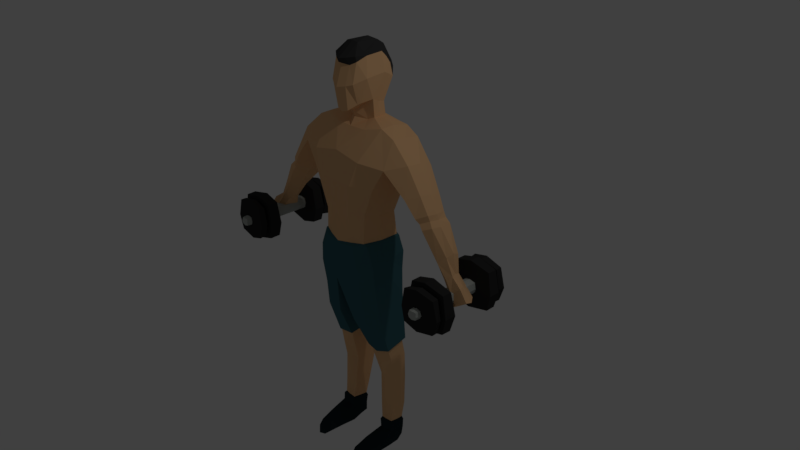 # Source: mees.blend  (saved by Blender 2.78.0; exported with 4.5.12 LTS)
import bpy
from mathutils import Matrix  # noqa: F401  (used for matrix-valued properties, if any)

bpy.ops.wm.read_factory_settings(use_empty=True)
scene = bpy.context.scene
scene.name = 'Scene'

# ---- collections
col_collection_1 = bpy.data.collections.new('Collection 1'); scene.collection.children.link(col_collection_1)

# ---- materials (node trees are filled in below, after node groups)
mat_skin = bpy.data.materials.new('Skin')
mat_skin.alpha_threshold = 0.0
mat_skin.use_transparent_shadow = False
mat_skin.diffuse_color = (0.8829, 0.527, 0.2638, 1.0)
mat_skin.roughness = 0.5
mat_skin.line_color = (0.0, 0.0, 0.0, 1.0)
mat_hair = bpy.data.materials.new('Hair')
mat_hair.alpha_threshold = 0.0
mat_hair.use_transparent_shadow = False
mat_hair.diffuse_color = (0.04696, 0.04696, 0.04696, 1.0)
mat_hair.roughness = 0.5
mat_pants = bpy.data.materials.new('Pants')
mat_pants.alpha_threshold = 0.0
mat_pants.use_transparent_shadow = False
mat_pants.diffuse_color = (0.04965, 0.1417, 0.1679, 1.0)
mat_pants.roughness = 0.5
mat_shoes = bpy.data.materials.new('Shoes')
mat_shoes.alpha_threshold = 0.0
mat_shoes.use_transparent_shadow = False
mat_shoes.diffuse_color = (0.01482, 0.02702, 0.0331, 1.0)
mat_shoes.roughness = 0.5
mat_handle = bpy.data.materials.new('Handle')
mat_handle.alpha_threshold = 0.0
mat_handle.use_transparent_shadow = False
mat_handle.diffuse_color = (0.4758, 0.5071, 0.4739, 1.0)
mat_handle.roughness = 0.5
mat_weigths = bpy.data.materials.new('Weigths')
mat_weigths.alpha_threshold = 0.0
mat_weigths.use_transparent_shadow = False
mat_weigths.diffuse_color = (0.03106, 0.03106, 0.03106, 1.0)
mat_weigths.roughness = 0.5

# ---- material node trees

# ---- world
world_world = bpy.data.worlds.new('World'); scene.world = world_world
world_world.color = (0.05088, 0.05088, 0.05088)
world_world.use_sun_shadow = False
world_world.sun_shadow_jitter_overblur = 0.0
world_world.cycles.sampling_method = 'MANUAL'

# ---- cameras
cam_camera = bpy.data.cameras.new('Camera')
cam_camera.clip_end = 100.0
cam_camera.lens = 35.0
cam_camera.sensor_width = 32.0
cam_camera.sensor_height = 18.0
cam_camera.ortho_scale = 7.314
cam_camera.dof.focus_distance = 0.0
cam_camera.dof.aperture_fstop = 128.0

# ---- lights
light_lamp = bpy.data.lights.new('Lamp', 'POINT')
light_lamp.transmission_factor = 0.0
light_lamp.cutoff_distance = 30.0
light_lamp.energy = 100.0
light_lamp.shadow_buffer_clip_start = 1.001
light_lamp.shadow_soft_size = 0.1
light_lamp.shadow_maximum_resolution = 0.006
light_lamp.use_absolute_resolution = True

# ---- meshes
me_cube = bpy.data.meshes.new('Cube')
me_cube.from_pydata([(-1.68, -0.414, 0.08941), (-1.683, -0.4035, 0.2217), (-1.537, -0.4088, 0.08565), (-1.537, -0.4164, 0.2204), (-1.856, -0.4355, -0.09491), (-1.856, -0.4355, 0.4071), (-1.365, -0.427, 0.4038), (-1.365, -0.4194, -0.08776), (-1.826, -0.6884, -0.06309), (-1.826, -0.6884, 0.3753), (-1.398, -0.7099, 0.3823), (-1.396, -0.7087, -0.05276), (-1.367, -0.5604, -0.09248), (-1.854, -0.5604, -0.09248), (-1.854, -0.5604, 0.4047), (-1.367, -0.5604, 0.4047), (-1.398, -0.6155, -0.03513), (-1.824, -0.607, -0.06097), (-1.824, -0.607, 0.3732), (-1.399, -0.6163, 0.3657), (-1.637, -0.6059, 0.1067), (-1.661, -0.5725, 0.1061), (-1.66, -0.6005, 0.2006), (-1.661, -0.5725, 0.2024), (-1.557, -0.6072, 0.2018), (-1.557, -0.5725, 0.2024), (-1.557, -0.5725, 0.1061), (-1.557, -0.6081, 0.1061), (-1.661, -0.7927, 0.1084), (-1.661, -0.7868, 0.2001), (-1.562, -0.7876, 0.2001), (-1.562, -0.7927, 0.1084), (-1.663, -0.7232, 0.2031), (-1.558, -0.7232, 0.2031), (-1.558, -0.7232, 0.1055), (-1.663, -0.7232, 0.1055), (-1.601, -0.4037, 0.0696), (-1.601, -0.4037, 0.2391), (-1.581, -0.4193, -0.1493), (-1.581, -0.4278, 0.4691), (-1.586, -0.6999, -0.1144), (-1.586, -0.7078, 0.429), (-1.581, -0.5692, 0.4632), (-1.581, -0.5692, -0.1507), (-1.586, -0.6116, 0.4243), (-1.586, -0.6152, -0.1112), (-1.604, -0.5775, 0.2138), (-1.603, -0.5784, 0.09605), (-1.604, -0.6041, 0.2138), (-1.604, -0.6041, 0.0949), (-1.608, -0.7967, 0.09776), (-1.608, -0.8035, 0.211), (-1.606, -0.7156, 0.09408), (-1.606, -0.7188, 0.2147), (-1.7, -0.4054, 0.1458), (-1.517, -0.4128, 0.1514), (-1.913, -0.4166, 0.1202), (-1.308, -0.4166, 0.1202), (-1.891, -0.6868, 0.1293), (-1.354, -0.7098, 0.1377), (-1.31, -0.5705, 0.1206), (-1.91, -0.5705, 0.1206), (-1.349, -0.6169, 0.1444), (-1.873, -0.6096, 0.1257), (-1.545, -0.5745, 0.1491), (-1.674, -0.5703, 0.1485), (-1.545, -0.6052, 0.1491), (-1.673, -0.6052, 0.1491), (-1.673, -0.7979, 0.1495), (-1.552, -0.7979, 0.1495), (-1.685, -0.7205, 0.1469), (-1.546, -0.7225, 0.149), (-1.607, -0.8004, 0.1465), (-1.68, 0.1621, 0.08941), (-1.683, 0.1517, 0.2217), (-1.682, -0.1259, 0.08565), (-1.682, -0.1259, 0.2229), (-1.537, 0.1569, 0.08565), (-1.537, 0.1645, 0.2204), (-1.535, -0.1259, 0.08565), (-1.535, -0.1259, 0.2229), (-1.856, 0.1836, -0.09491), (-1.856, 0.1836, 0.4071), (-1.365, 0.1751, 0.4038), (-1.365, 0.1675, -0.08776), (-1.826, 0.4365, -0.06309), (-1.826, 0.4365, 0.3753), (-1.398, 0.4581, 0.3823), (-1.396, 0.4568, -0.05276), (-1.367, 0.3085, -0.09248), (-1.854, 0.3085, -0.09248), (-1.854, 0.3085, 0.4047), (-1.367, 0.3085, 0.4047), (-1.398, 0.3636, -0.03513), (-1.824, 0.3551, -0.06097), (-1.824, 0.3551, 0.3732), (-1.399, 0.3644, 0.3657), (-1.637, 0.354, 0.1067), (-1.661, 0.3207, 0.1061), (-1.66, 0.3486, 0.2006), (-1.661, 0.3207, 0.2024), (-1.557, 0.3553, 0.2018), (-1.557, 0.3207, 0.2024), (-1.557, 0.3207, 0.1061), (-1.557, 0.3562, 0.1061), (-1.661, 0.5408, 0.1084), (-1.661, 0.5349, 0.2001), (-1.562, 0.5357, 0.2001), (-1.562, 0.5408, 0.1084), (-1.663, 0.4714, 0.2031), (-1.558, 0.4714, 0.2031), (-1.558, 0.4714, 0.1055), (-1.663, 0.4714, 0.1055), (-1.601, -0.1259, 0.0696), (-1.601, -0.1259, 0.2391), (-1.601, 0.1519, 0.0696), (-1.601, 0.1519, 0.2391), (-1.581, 0.1674, -0.1493), (-1.581, 0.1759, 0.4691), (-1.586, 0.448, -0.1144), (-1.586, 0.4559, 0.429), (-1.581, 0.3174, 0.4632), (-1.581, 0.3174, -0.1507), (-1.586, 0.3597, 0.4243), (-1.586, 0.3633, -0.1112), (-1.604, 0.3256, 0.2138), (-1.603, 0.3265, 0.09605), (-1.604, 0.3522, 0.2138), (-1.604, 0.3522, 0.0949), (-1.608, 0.5448, 0.09776), (-1.608, 0.5516, 0.211), (-1.606, 0.4637, 0.09408), (-1.606, 0.467, 0.2147), (-1.7, 0.1535, 0.1458), (-1.7, -0.1259, 0.1458), (-1.518, -0.1259, 0.1458), (-1.517, 0.1609, 0.1514), (-1.913, 0.1648, 0.1202), (-1.308, 0.1648, 0.1202), (-1.891, 0.4349, 0.1293), (-1.354, 0.458, 0.1377), (-1.31, 0.3186, 0.1206), (-1.91, 0.3186, 0.1206), (-1.349, 0.365, 0.1444), (-1.873, 0.3577, 0.1257), (-1.545, 0.3226, 0.1491), (-1.674, 0.3184, 0.1485), (-1.545, 0.3534, 0.1491), (-1.673, 0.3534, 0.1491), (-1.673, 0.546, 0.1495), (-1.552, 0.546, 0.1495), (-1.685, 0.4687, 0.1469), (-1.546, 0.4706, 0.149), (-1.607, 0.5486, 0.1465), (-0.2996, -0.3797, 0.7692), (-0.4147, 0.05501, 0.7443), (-0.6933, -0.3708, 1.469), (-0.6102, 0.2542, 1.353), (-0.463, -0.1808, 1.866), (-0.4686, 0.2333, 1.855), (-0.3391, -0.3825, 0.4063), (-0.4215, 0.0914, 0.4169), (-0.4868, -0.369, 0.1148), (-0.4684, 0.163, 0.1736), (-0.5067, -0.3611, -0.1378), (-0.4651, 0.1463, -0.07397), (-0.4999, -0.2871, -0.6252), (-0.4998, 0.1168, -0.4044), (-0.1292, 0.2014, -0.2755), (-0.1292, -0.4006, -0.737), (-0.5185, -0.1508, -1.183), (-0.5154, 0.1542, -1.105), (-0.1604, 0.1621, -1.16), (-0.1711, -0.1859, -1.212), (-0.4929, -0.01148, -1.769), (-0.4718, 0.1929, -1.758), (-0.2285, 0.2715, -1.745), (-0.2379, -0.02508, -1.715), (-0.4903, -0.09345, -2.524), (-0.4882, 0.1374, -2.57), (-0.2641, 0.1375, -2.57), (-0.2998, -0.09782, -2.546), (-0.5066, -0.1226, -2.747), (-0.4727, 0.1305, -2.704), (-0.2769, 0.1444, -2.719), (-0.2418, -0.1249, -2.746), (-0.9133, -0.1959, 1.546), (-0.8543, 0.237, 1.426), (-0.6466, -0.1726, 1.781), (-0.678, 0.201, 1.76), (-0.2288, -0.09778, 2.15), (-0.2072, 0.09106, 2.086), (-0.2197, 0.05133, 2.686), (-0.2033, 0.1961, 2.52), (-0.171, -0.2318, 2.115), (-0.2003, -0.1589, 2.665), (-0.1819, 0.2029, -1.352), (-0.4965, 0.1613, -1.363), (-0.2078, -0.1173, -1.379), (-0.4863, -0.07644, -1.371), (-0.2691, -0.05061, -2.193), (-0.2671, 0.1955, -2.207), (-0.478, -0.04069, -2.192), (-0.4709, 0.182, -2.19), (-0.4793, -0.5098, -2.66), (-0.3065, -0.5824, -2.638), (-0.4837, -0.5651, -2.739), (-0.2902, -0.6271, -2.75), (-0.1492, -0.2667, 2.099), (-0.1872, -0.2859, 2.607), (-0.2699, 0.04963, 2.451), (-0.2305, 0.2111, 2.367), (-0.2581, -0.2109, 2.421), (-0.1789, -0.3558, 2.36), (-0.216, -0.07073, 1.916), (-0.2213, 0.09329, 1.92), (-0.9777, -0.3042, 1.175), (-0.8809, 0.1313, 1.048), (-1.106, -0.1873, 1.242), (-1.066, 0.1754, 1.132), (-1.205, -0.2518, 0.8594), (-1.121, 0.1034, 0.7686), (-1.31, -0.196, 0.905), (-1.278, 0.1335, 0.8595), (-1.422, -0.2123, 0.513), (-1.347, 0.06347, 0.5416), (-1.503, -0.1482, 0.5862), (-1.49, 0.06062, 0.5636), (-1.561, -0.2004, 0.3294), (-1.467, -0.003327, 0.3359), (-1.605, -0.1479, 0.3826), (-1.571, -0.008461, 0.3693), (-1.734, -0.2264, 0.09686), (-1.659, 0.01623, 0.07583), (-1.848, -0.1718, 0.1511), (-1.778, 0.01173, 0.1286), (-0.5173, -0.3855, 1.178), (-0.4934, 0.1474, 1.082), (-0.2124, 0.1469, 0.7491), (-0.1883, -0.49, 0.7602), (-0.298, 0.3238, 1.582), (-0.3614, -0.4977, 1.494), (-0.2617, 0.2688, 1.849), (-0.2321, -0.2521, 1.817), (-0.1877, 0.1632, 0.4438), (-0.1866, -0.4474, 0.3931), (-0.2482, 0.2947, 0.1746), (-0.3269, -0.4898, 0.1014), (-0.2871, 0.2744, -0.0448), (-0.3244, -0.4605, -0.1805), (-0.3488, 0.2046, -0.3309), (-0.3578, -0.394, -0.7188), (-0.3677, 0.196, -1.133), (-0.3673, -0.2201, -1.213), (-0.3754, 0.2441, -1.767), (-0.38, -0.09248, -1.743), (-0.3916, 0.1375, -2.57), (-0.4055, -0.1383, -2.519), (-0.3885, 0.1556, -2.741), (-0.3914, -0.1238, -2.748), (-0.1021, 0.128, 2.056), (-0.101, -0.1325, 2.075), (-0.09956, -0.2321, 2.048), (-0.3676, -0.167, -1.386), (-0.3718, 0.203, -1.357), (-0.3866, 0.2322, -2.215), (-0.3845, -0.07731, -2.186), (-0.3977, -0.6157, -2.633), (-0.3843, -0.6466, -2.769), (-0.09841, -0.3283, 2.569), (-0.08457, -0.3625, 2.037), (-0.103, -0.4025, 2.338), (-0.1215, 0.2226, 2.333), (-0.1591, 0.1552, 1.934), (-0.1377, -0.1054, 1.887), (-0.2553, 0.3349, 1.255), (-0.2811, -0.5422, 1.203), (-0.3699, -0.1607, 0.746), (-0.6381, -0.09044, 1.377), (-0.4564, 0.001482, 1.869), (-0.4176, -0.1576, 0.4144), (-0.4855, -0.107, 0.1437), (-0.503, -0.1023, -0.09259), (-0.5009, -0.08469, -0.5148), (-0.06675, -0.0878, -0.5532), (-0.5169, 0.001722, -1.144), (-0.1658, -0.01191, -1.186), (-0.4911, 0.1009, -1.74), (-0.2185, 0.1518, -1.724), (-0.4887, 0.02268, -2.548), (-0.2657, 0.02151, -2.549), (-0.4985, 0.02806, -2.748), (-0.2638, 0.02639, -2.727), (-0.9286, -0.01436, 1.534), (-0.6554, 0.02353, 1.781), (-0.208, 0.01083, 2.099), (-0.2122, 0.1314, 2.607), (-0.4914, 0.04241, -1.367), (-0.1949, 0.04282, -1.366), (-0.4809, 0.0858, -2.206), (-0.2681, 0.07246, -2.2), (-0.2524, 0.136, 2.409), (-0.2306, 0.005713, 1.92), (-0.8941, -0.06738, 1.113), (-1.138, -0.04596, 1.233), (-1.126, -0.113, 0.7769), (-1.349, -0.09194, 0.9077), (-1.341, -0.112, 0.4562), (-1.534, -0.06423, 0.631), (-1.483, -0.1585, 0.3098), (-1.597, -0.08843, 0.3988), (-1.682, -0.1953, 0.03622), (-1.839, -0.07034, 0.1132), (-0.5134, -0.1085, 1.127), (-0.3933, 0.03227, -2.772), (-1.705, -0.07518, 0.2756), (-1.598, -0.182, 0.1624), (-1.65, 0.03164, 0.2304), (-1.747, -0.1693, 0.2869), (-1.546, 0.03739, 0.1719), (-1.654, -0.217, 0.2101), (-1.156, -0.2411, 0.9225), (-1.068, 0.09821, 0.8375), (-1.209, 0.1356, 0.9123), (-1.255, -0.1732, 0.9689), (-1.292, -0.06888, 0.9704), (-1.077, -0.09392, 0.8505), (-1.011, 0.09694, 0.8898), (-1.175, 0.1378, 0.9727), (-1.233, -0.186, 1.035), (-1.119, -0.2745, 0.9795), (-1.268, -0.06425, 1.032), (-1.024, -0.09368, 0.9), (-0.2894, -0.3609, -2.596), (-0.2572, -0.325, -2.739), (-0.5107, -0.3247, -2.741), (-0.5082, -0.3201, -2.621), (-0.3931, -0.3467, -2.57), (-0.4, -0.3255, -2.74), (-0.3827, -0.3712, 0.3775), (-0.439, 0.1153, 0.3983), (-0.1978, 0.2016, 0.4215), (-0.2311, -0.4763, 0.3636), (-0.439, -0.1483, 0.3905), (-0.486, 0.1212, -1.134), (-0.1761, 0.1463, -1.154), (-0.1919, -0.1581, -1.21), (-0.4821, -0.1252, -1.193), (-0.3597, 0.1611, -1.142), (-0.3567, -0.1963, -1.217), (-0.184, -0.005895, -1.182), (-0.4841, -0.002009, -1.164), (-0.2855, -0.09402, -2.432), (-0.4877, -0.08794, -2.415), (-0.4841, 0.1486, -2.449), (-0.258, 0.1525, -2.454), (-0.3876, 0.1627, -2.457), (-0.3868, -0.09917, -2.414), (-0.4873, 0.0351, -2.437), (-0.2595, 0.03048, -2.437), (-0.2761, 0.1431, -2.421), (-0.2954, -0.06688, -2.404), (-0.4688, -0.06109, -2.392), (-0.4652, 0.1382, -2.415), (-0.3849, 0.156, -2.425), (-0.3841, -0.07472, -2.39), (-0.469, 0.0443, -2.41), (-0.2773, 0.03897, -2.408), (-0.2045, 0.06296, 2.74), (-0.1853, 0.2321, 2.546), (-0.1818, -0.1828, 2.716), (-0.1714, -0.3029, 2.677), (-0.1835, 0.2596, 2.466), (-0.08783, -0.1927, 2.804), (-0.113, 0.2666, 2.574), (-0.09449, 0.06423, 2.798), (-0.07387, -0.3692, 2.657), (-0.09594, 0.2583, 2.416), (-0.1957, 0.1565, 2.647), (-0.1061, 0.1837, 2.733), (1.68, -0.414, 0.08941), (1.683, -0.4035, 0.2217), (1.537, -0.4088, 0.08565), (1.537, -0.4164, 0.2204), (1.856, -0.4355, -0.09491), (1.856, -0.4355, 0.4071), (1.365, -0.427, 0.4038), (1.365, -0.4194, -0.08776), (1.826, -0.6884, -0.06309), (1.826, -0.6884, 0.3753), (1.398, -0.7099, 0.3823), (1.396, -0.7087, -0.05276), (1.367, -0.5604, -0.09248), (1.854, -0.5604, -0.09248), (1.854, -0.5604, 0.4047), (1.367, -0.5604, 0.4047), (1.398, -0.6155, -0.03513), (1.824, -0.607, -0.06097), (1.824, -0.607, 0.3732), (1.399, -0.6163, 0.3657), (1.637, -0.6059, 0.1067), (1.661, -0.5725, 0.1061), (1.66, -0.6005, 0.2006), (1.661, -0.5725, 0.2024), (1.557, -0.6072, 0.2018), (1.557, -0.5725, 0.2024), (1.557, -0.5725, 0.1061), (1.557, -0.6081, 0.1061), (1.661, -0.7927, 0.1084), (1.661, -0.7868, 0.2001), (1.562, -0.7876, 0.2001), (1.562, -0.7927, 0.1084), (1.663, -0.7232, 0.2031), (1.558, -0.7232, 0.2031), (1.558, -0.7232, 0.1055), (1.663, -0.7232, 0.1055), (1.601, -0.4037, 0.0696), (1.601, -0.4037, 0.2391), (1.581, -0.4193, -0.1493), (1.581, -0.4278, 0.4691), (1.586, -0.6999, -0.1144), (1.586, -0.7078, 0.429), (1.581, -0.5692, 0.4632), (1.581, -0.5692, -0.1507), (1.586, -0.6116, 0.4243), (1.586, -0.6152, -0.1112), (1.604, -0.5775, 0.2138), (1.603, -0.5784, 0.09605), (1.604, -0.6041, 0.2138), (1.604, -0.6041, 0.0949), (1.608, -0.7967, 0.09776), (1.608, -0.8035, 0.211), (1.606, -0.7156, 0.09408), (1.606, -0.7188, 0.2147), (1.7, -0.4054, 0.1458), (1.517, -0.4128, 0.1514), (1.913, -0.4166, 0.1202), (1.308, -0.4166, 0.1202), (1.891, -0.6868, 0.1293), (1.354, -0.7098, 0.1377), (1.31, -0.5705, 0.1206), (1.91, -0.5705, 0.1206), (1.349, -0.6169, 0.1444), (1.873, -0.6096, 0.1257), (1.545, -0.5745, 0.1491), (1.674, -0.5703, 0.1485), (1.545, -0.6052, 0.1491), (1.673, -0.6052, 0.1491), (1.673, -0.7979, 0.1495), (1.552, -0.7979, 0.1495), (1.685, -0.7205, 0.1469), (1.546, -0.7225, 0.149), (1.607, -0.8004, 0.1465), (1.68, 0.1621, 0.08941), (1.683, 0.1517, 0.2217), (1.682, -0.1259, 0.08565), (1.682, -0.1259, 0.2229), (1.537, 0.1569, 0.08565), (1.537, 0.1645, 0.2204), (1.535, -0.1259, 0.08565), (1.535, -0.1259, 0.2229), (1.856, 0.1836, -0.09491), (1.856, 0.1836, 0.4071), (1.365, 0.1751, 0.4038), (1.365, 0.1675, -0.08776), (1.826, 0.4365, -0.06309), (1.826, 0.4365, 0.3753), (1.398, 0.4581, 0.3823), (1.396, 0.4568, -0.05276), (1.367, 0.3085, -0.09248), (1.854, 0.3085, -0.09248), (1.854, 0.3085, 0.4047), (1.367, 0.3085, 0.4047), (1.398, 0.3636, -0.03513), (1.824, 0.3551, -0.06097), (1.824, 0.3551, 0.3732), (1.399, 0.3644, 0.3657), (1.637, 0.354, 0.1067), (1.661, 0.3207, 0.1061), (1.66, 0.3486, 0.2006), (1.661, 0.3207, 0.2024), (1.557, 0.3553, 0.2018), (1.557, 0.3207, 0.2024), (1.557, 0.3207, 0.1061), (1.557, 0.3562, 0.1061), (1.661, 0.5408, 0.1084), (1.661, 0.5349, 0.2001), (1.562, 0.5357, 0.2001), (1.562, 0.5408, 0.1084), (1.663, 0.4714, 0.2031), (1.558, 0.4714, 0.2031), (1.558, 0.4714, 0.1055), (1.663, 0.4714, 0.1055), (1.601, -0.1259, 0.0696), (1.601, -0.1259, 0.2391), (1.601, 0.1519, 0.0696), (1.601, 0.1519, 0.2391), (1.581, 0.1674, -0.1493), (1.581, 0.1759, 0.4691), (1.586, 0.448, -0.1144), (1.586, 0.4559, 0.429), (1.581, 0.3174, 0.4632), (1.581, 0.3174, -0.1507), (1.586, 0.3597, 0.4243), (1.586, 0.3633, -0.1112), (1.604, 0.3256, 0.2138), (1.603, 0.3265, 0.09605), (1.604, 0.3522, 0.2138), (1.604, 0.3522, 0.0949), (1.608, 0.5448, 0.09776), (1.608, 0.5516, 0.211), (1.606, 0.4637, 0.09408), (1.606, 0.467, 0.2147), (1.7, 0.1535, 0.1458), (1.7, -0.1259, 0.1458), (1.518, -0.1259, 0.1458), (1.517, 0.1609, 0.1514), (1.913, 0.1648, 0.1202), (1.308, 0.1648, 0.1202), (1.891, 0.4349, 0.1293), (1.354, 0.458, 0.1377), (1.31, 0.3186, 0.1206), (1.91, 0.3186, 0.1206), (1.349, 0.365, 0.1444), (1.873, 0.3577, 0.1257), (1.545, 0.3226, 0.1491), (1.674, 0.3184, 0.1485), (1.545, 0.3534, 0.1491), (1.673, 0.3534, 0.1491), (1.673, 0.546, 0.1495), (1.552, 0.546, 0.1495), (1.685, 0.4687, 0.1469), (1.546, 0.4706, 0.149), (1.607, 0.5486, 0.1465), (0.3611, -0.3808, 0.7828), (0.4147, 0.05501, 0.7443), (0.6933, -0.3708, 1.469), (0.6102, 0.2542, 1.353), (0.0, 0.1004, 0.7385), (0.0, -0.4936, 0.7387), (0.0, 0.3524, 1.559), (0.000593, -0.485, 1.571), (0.463, -0.1808, 1.866), (0.468, 0.2199, 1.828), (0.0, 0.2923, 1.807), (0.0, -0.2558, 1.809), (0.3391, -0.3825, 0.4063), (0.4215, 0.0914, 0.4169), (0.0, 0.133, 0.4271), (0.0, -0.505, 0.378), (0.4868, -0.369, 0.1148), (0.4684, 0.163, 0.1736), (0.0, 0.3015, 0.1792), (0.0, -0.5449, 0.09618), (0.5067, -0.3611, -0.1378), (0.4651, 0.1463, -0.07397), (0.0, 0.2584, -0.05536), (0.0, -0.5426, -0.1317), (0.4999, -0.2871, -0.6252), (0.4998, 0.1168, -0.4044), (0.1292, 0.2014, -0.2755), (0.1292, -0.4006, -0.737), (0.5185, -0.1508, -1.183), (0.5154, 0.1542, -1.105), (0.1604, 0.1621, -1.16), (0.1711, -0.1859, -1.212), (0.4929, -0.01148, -1.769), (0.4718, 0.1929, -1.758), (0.2285, 0.2715, -1.745), (0.2379, -0.02508, -1.715), (0.4903, -0.09345, -2.524), (0.4882, 0.1374, -2.57), (0.2641, 0.1375, -2.57), (0.2998, -0.09782, -2.546), (0.5066, -0.1226, -2.747), (0.4727, 0.1305, -2.704), (0.2769, 0.1444, -2.719), (0.2418, -0.1249, -2.746), (0.9133, -0.1959, 1.546), (0.8543, 0.237, 1.426), (0.6466, -0.1726, 1.781), (0.6766, 0.1877, 1.746), (0.2288, -0.09778, 2.15), (0.2072, 0.09106, 2.086), (0.0, 0.1805, 2.089), (0.0, -0.2072, 1.982), (0.2197, 0.05133, 2.686), (0.2033, 0.1961, 2.52), (0.0, -0.2432, 2.018), (0.171, -0.2318, 2.115), (0.2003, -0.1589, 2.665), (0.1819, 0.2029, -1.352), (0.4965, 0.1613, -1.363), (0.2078, -0.1173, -1.379), (0.4863, -0.07644, -1.371), (0.2691, -0.05061, -2.193), (0.2671, 0.1955, -2.207), (0.478, -0.04069, -2.192), (0.4709, 0.182, -2.19), (0.4793, -0.5098, -2.66), (0.3065, -0.5824, -2.638), (0.4837, -0.5651, -2.739), (0.2902, -0.6271, -2.75), (0.0, -0.3726, 2.008), (0.1492, -0.2667, 2.099), (0.0, -0.3614, 2.581), (0.1681, -0.2859, 2.607), (0.2699, 0.04963, 2.451), (0.2305, 0.2111, 2.367), (0.0, 0.2655, 2.333), (0.2581, -0.2109, 2.421), (0.1789, -0.3558, 2.36), (0.0, -0.4484, 2.319), (0.01044, 0.1935, 1.911), (0.0, -0.1835, 1.913), (0.216, -0.07073, 1.916), (0.2213, 0.09329, 1.92), (0.9777, -0.3042, 1.175), (0.8809, 0.1313, 1.048), (1.106, -0.1873, 1.242), (1.066, 0.1754, 1.132), (1.205, -0.2518, 0.8594), (1.121, 0.1034, 0.7686), (1.31, -0.196, 0.905), (1.278, 0.1335, 0.8595), (1.422, -0.2123, 0.513), (1.347, 0.06347, 0.5416), (1.503, -0.1482, 0.5862), (1.49, 0.06062, 0.5636), (1.561, -0.2004, 0.3294), (1.467, -0.003327, 0.3359), (1.605, -0.1479, 0.3826), (1.571, -0.008461, 0.3693), (1.734, -0.2264, 0.09686), (1.659, 0.01623, 0.07583), (1.848, -0.1718, 0.1511), (1.778, 0.01173, 0.1286), (0.5173, -0.3855, 1.178), (0.4934, 0.1474, 1.082), (0.0, 0.298, 1.239), (0.0, -0.5578, 1.218), (0.2124, 0.1469, 0.7491), (0.1928, -0.4902, 0.7691), (0.298, 0.3238, 1.582), (0.3774, -0.4888, 1.507), (0.2573, 0.2699, 1.818), (0.2321, -0.2521, 1.817), (0.1877, 0.1632, 0.4438), (0.1866, -0.4474, 0.3931), (0.2482, 0.2947, 0.1746), (0.3269, -0.4898, 0.1014), (0.2871, 0.2744, -0.0448), (0.3244, -0.4605, -0.1805), (0.3488, 0.2046, -0.3309), (0.3578, -0.394, -0.7188), (0.3677, 0.196, -1.133), (0.3673, -0.2201, -1.213), (0.3754, 0.2441, -1.767), (0.38, -0.09248, -1.743), (0.3916, 0.1375, -2.57), (0.4055, -0.1383, -2.519), (0.3885, 0.1556, -2.741), (0.3914, -0.1238, -2.748), (0.1021, 0.128, 2.056), (0.101, -0.1325, 2.075), (0.09956, -0.2321, 2.048), (0.3676, -0.167, -1.386), (0.3718, 0.203, -1.357), (0.3866, 0.2322, -2.215), (0.3845, -0.07731, -2.186), (0.3977, -0.6157, -2.633), (0.3843, -0.6466, -2.769), (0.09841, -0.3283, 2.569), (0.08457, -0.3625, 2.037), (0.103, -0.4025, 2.338), (0.1215, 0.2226, 2.333), (0.1695, 0.1466, 1.912), (0.1377, -0.1054, 1.887), (0.2553, 0.3349, 1.255), (0.2811, -0.5422, 1.203), (0.4094, -0.1665, 0.7505), (0.6381, -0.09044, 1.377), (0.4564, 0.001482, 1.869), (0.4176, -0.1576, 0.4144), (0.4855, -0.107, 0.1437), (0.503, -0.1023, -0.09259), (0.0, -0.09859, -0.04426), (0.5009, -0.08469, -0.5148), (0.07931, -0.0798, -0.5366), (0.5169, 0.001722, -1.144), (0.1658, -0.01191, -1.186), (0.4911, 0.1009, -1.74), (0.2185, 0.1518, -1.724), (0.4887, 0.02268, -2.548), (0.2657, 0.02151, -2.549), (0.4985, 0.02806, -2.748), (0.2638, 0.02639, -2.727), (0.9286, -0.01436, 1.534), (0.6536, 0.005828, 1.763), (0.208, 0.01083, 2.099), (0.2122, 0.1314, 2.607), (0.4914, 0.04241, -1.367), (0.1949, 0.04282, -1.366), (0.4809, 0.0858, -2.206), (0.2681, 0.07246, -2.2), (0.2524, 0.136, 2.409), (0.2306, 0.005713, 1.92), (0.8941, -0.06738, 1.113), (1.138, -0.04596, 1.233), (1.126, -0.113, 0.7769), (1.349, -0.09194, 0.9077), (1.341, -0.112, 0.4562), (1.534, -0.06423, 0.631), (1.483, -0.1585, 0.3098), (1.597, -0.08843, 0.3988), (1.682, -0.1953, 0.03622), (1.839, -0.07034, 0.1132), (0.5134, -0.1085, 1.127), (0.3933, 0.03227, -2.772), (1.705, -0.07518, 0.2756), (1.598, -0.182, 0.1624), (1.65, 0.03164, 0.2304), (1.747, -0.1693, 0.2869), (1.546, 0.03739, 0.1719), (1.654, -0.217, 0.2101), (1.156, -0.2411, 0.9225), (1.068, 0.09821, 0.8375), (1.209, 0.1356, 0.9123), (1.255, -0.1732, 0.9689), (1.292, -0.06888, 0.9704), (1.077, -0.09392, 0.8505), (1.011, 0.09694, 0.8898), (1.175, 0.1378, 0.9727), (1.233, -0.186, 1.035), (1.119, -0.2745, 0.9795), (1.268, -0.06425, 1.032), (1.024, -0.09368, 0.9), (0.2894, -0.3609, -2.596), (0.2572, -0.325, -2.739), (0.5107, -0.3247, -2.741), (0.5082, -0.3201, -2.621), (0.3931, -0.3467, -2.57), (0.4, -0.3255, -2.74), (0.3827, -0.3712, 0.3775), (0.0, -0.5178, 0.3489), (0.439, 0.1153, 0.3983), (0.0, 0.1772, 0.411), (0.1978, 0.2016, 0.4215), (0.2311, -0.4763, 0.3636), (0.439, -0.1483, 0.3905), (0.486, 0.1212, -1.134), (0.1761, 0.1463, -1.154), (0.1919, -0.1581, -1.21), (0.4821, -0.1252, -1.193), (0.3597, 0.1611, -1.142), (0.3567, -0.1963, -1.217), (0.184, -0.005895, -1.182), (0.4841, -0.002009, -1.164), (0.2855, -0.09402, -2.432), (0.4877, -0.08794, -2.415), (0.4841, 0.1486, -2.449), (0.258, 0.1525, -2.454), (0.3876, 0.1627, -2.457), (0.3868, -0.09917, -2.414), (0.4873, 0.0351, -2.437), (0.2595, 0.03048, -2.437), (0.2761, 0.1431, -2.421), (0.2954, -0.06688, -2.404), (0.4688, -0.06109, -2.392), (0.4652, 0.1382, -2.415), (0.3849, 0.156, -2.425), (0.3841, -0.07472, -2.39), (0.469, 0.0443, -2.41), (0.2773, 0.03897, -2.408), (0.2045, 0.06296, 2.74), (0.1853, 0.2321, 2.546), (0.0, 0.2868, 2.584), (0.0, 0.03834, 2.827), (0.0, -0.1934, 2.813), (0.1818, -0.1828, 2.716), (0.0, -0.4019, 2.645), (0.1714, -0.3029, 2.677), (0.1835, 0.2596, 2.466), (0.0, 0.3085, 2.416), (0.08783, -0.1927, 2.804), (0.113, 0.2666, 2.574), (0.09449, 0.06423, 2.798), (0.07387, -0.3692, 2.657), (0.09594, 0.2583, 2.416), (0.1957, 0.1565, 2.647), (0.0, 0.1846, 2.758), (0.1061, 0.1837, 2.733)], [], [(1, 134, 54), (80, 55, 135), (0, 56, 54), (79, 36, 113), (114, 1, 37), (45, 11, 40), (2, 38, 36), (1, 39, 37), (3, 57, 55), (53, 29, 51), (63, 8, 58), (44, 9, 41), (19, 59, 62), (6, 60, 57), (39, 14, 42), (4, 61, 56), (38, 12, 43), (60, 25, 64), (45, 20, 49), (61, 21, 65), (62, 27, 66), (64, 24, 66), (46, 22, 48), (21, 67, 65), (47, 27, 49), (44, 24, 48), (43, 26, 47), (42, 23, 46), (63, 22, 67), (72, 29, 68), (71, 30, 69), (34, 50, 52), (70, 28, 68), (58, 35, 70), (40, 34, 52), (59, 33, 71), (41, 32, 53), (41, 33, 10), (40, 35, 8), (35, 50, 28), (30, 72, 69), (42, 25, 15), (43, 21, 13), (44, 22, 18), (47, 20, 21), (46, 24, 25), (45, 27, 16), (4, 43, 13), (39, 15, 6), (44, 10, 19), (53, 30, 33), (3, 39, 6), (0, 38, 4), (45, 8, 17), (80, 37, 3), (75, 36, 0), (31, 72, 50), (59, 34, 11), (58, 32, 9), (70, 29, 32), (71, 31, 34), (72, 28, 50), (63, 20, 17), (65, 22, 23), (26, 66, 27), (62, 24, 19), (61, 23, 14), (60, 26, 12), (5, 61, 14), (7, 60, 12), (16, 59, 11), (18, 58, 9), (2, 57, 7), (1, 56, 5), (135, 2, 79), (54, 75, 0), (134, 74, 133), (136, 80, 135), (137, 73, 133), (115, 79, 113), (114, 74, 76), (124, 88, 93), (117, 77, 115), (118, 74, 116), (138, 78, 136), (132, 106, 109), (144, 85, 94), (123, 86, 95), (140, 96, 143), (141, 83, 138), (118, 91, 82), (142, 81, 137), (117, 89, 84), (141, 102, 92), (124, 97, 94), (142, 98, 90), (143, 104, 93), (145, 101, 102), (125, 99, 100), (148, 98, 146), (126, 104, 103), (123, 101, 96), (122, 103, 89), (121, 100, 91), (144, 99, 95), (153, 106, 130), (152, 107, 110), (129, 111, 131), (151, 105, 112), (139, 112, 85), (119, 111, 88), (140, 110, 87), (120, 109, 86), (110, 120, 87), (112, 119, 85), (112, 129, 131), (153, 107, 150), (102, 121, 92), (98, 122, 90), (99, 123, 95), (97, 126, 98), (101, 125, 102), (104, 124, 93), (81, 122, 117), (92, 118, 83), (87, 123, 96), (107, 132, 110), (78, 118, 116), (73, 117, 115), (85, 124, 94), (80, 116, 114), (75, 115, 113), (108, 153, 150), (111, 140, 88), (109, 139, 86), (106, 151, 109), (108, 152, 111), (105, 153, 129), (97, 144, 94), (99, 146, 100), (103, 147, 145), (101, 143, 96), (100, 142, 91), (103, 141, 89), (82, 142, 137), (84, 141, 138), (93, 140, 143), (95, 139, 144), (77, 138, 136), (74, 137, 133), (77, 135, 79), (75, 133, 73), (155, 280, 277), (278, 216, 303), (241, 236, 276), (278, 237, 313), (238, 237, 275), (240, 159, 242), (541, 243, 241), (339, 247, 342), (538, 244, 238), (239, 160, 245), (246, 556, 248), (340, 281, 343), (341, 552, 246), (247, 164, 249), (281, 165, 282), (283, 171, 285), (283, 164, 282), (264, 176, 254), (250, 172, 252), (169, 286, 284), (251, 170, 253), (352, 290, 359), (298, 177, 288), (199, 255, 263), (197, 287, 297), (289, 183, 291), (353, 257, 357), (354, 289, 358), (356, 180, 256), (259, 291, 314), (256, 184, 258), (181, 292, 290), (334, 205, 207), (293, 188, 294), (156, 188, 186), (159, 294, 279), (157, 189, 159), (210, 296, 301), (274, 585, 261), (214, 295, 302), (273, 191, 260), (211, 377, 272), (192, 378, 296), (585, 262, 261), (195, 371, 370), (190, 212, 210), (344, 297, 351), (347, 263, 349), (350, 198, 298), (348, 196, 264), (254, 201, 265), (287, 203, 299), (174, 266, 255), (177, 300, 288), (267, 206, 268), (335, 204, 336), (338, 207, 268), (337, 204, 267), (271, 605, 269), (194, 213, 212), (588, 270, 262), (212, 209, 195), (270, 612, 271), (210, 195, 192), (191, 272, 260), (190, 301, 295), (242, 215, 273), (279, 214, 302), (545, 274, 243), (321, 305, 326), (186, 216, 156), (187, 304, 293), (187, 217, 219), (223, 225, 227), (323, 221, 223), (325, 223, 306), (324, 220, 321), (224, 230, 228), (223, 308, 306), (222, 224, 220), (305, 224, 307), (317, 233, 235), (224, 309, 307), (227, 229, 231), (227, 310, 308), (316, 233, 319), (231, 315, 310), (316, 232, 311), (275, 157, 240), (313, 155, 277), (276, 154, 239), (640, 239, 539), (540, 275, 240), (243, 214, 158), (544, 273, 613), (584, 272, 609), (208, 271, 213), (262, 208, 194), (213, 269, 209), (337, 205, 333), (338, 206, 335), (267, 207, 205), (255, 200, 177), (254, 203, 175), (348, 197, 344), (349, 198, 346), (605, 376, 269), (261, 194, 190), (296, 369, 193), (609, 377, 783), (613, 260, 584), (214, 261, 190), (256, 183, 179), (292, 259, 314), (354, 256, 179), (352, 257, 181), (263, 177, 198), (169, 253, 173), (167, 252, 171), (264, 175, 197), (167, 282, 165), (247, 557, 553), (340, 246, 163), (163, 248, 165), (539, 245, 549), (155, 244, 161), (342, 553, 744), (241, 158, 156), (240, 544, 540), (193, 372, 211), (639, 238, 275), (640, 241, 276), (184, 314, 258), (269, 371, 209), (154, 313, 277), (315, 234, 318), (318, 232, 320), (315, 235, 312), (226, 310, 230), (307, 229, 225), (305, 225, 221), (306, 226, 222), (324, 306, 222), (293, 218, 186), (326, 221, 322), (279, 215, 159), (191, 301, 211), (288, 201, 176), (174, 299, 202), (345, 298, 196), (351, 199, 347), (195, 368, 192), (302, 191, 215), (301, 193, 211), (279, 188, 158), (293, 189, 187), (180, 292, 184), (314, 183, 258), (358, 178, 353), (289, 182, 178), (297, 174, 199), (196, 288, 176), (355, 290, 180), (284, 172, 168), (166, 285, 170), (162, 282, 164), (343, 162, 339), (236, 278, 313), (278, 217, 157), (277, 160, 154), (228, 316, 309), (230, 315, 318), (230, 320, 228), (309, 319, 229), (231, 319, 317), (327, 326, 322), (331, 324, 329), (329, 321, 330), (328, 325, 331), (328, 322, 323), (332, 321, 326), (303, 330, 332), (219, 327, 328), (304, 328, 331), (218, 330, 216), (304, 329, 218), (303, 327, 217), (182, 338, 335), (257, 333, 181), (257, 336, 337), (259, 334, 338), (182, 336, 178), (185, 333, 334), (280, 339, 160), (245, 744, 549), (161, 341, 340), (244, 746, 341), (161, 343, 280), (160, 342, 245), (165, 250, 167), (249, 169, 557), (166, 249, 164), (248, 168, 250), (285, 347, 170), (286, 345, 172), (173, 349, 346), (252, 344, 171), (252, 345, 348), (286, 346, 350), (253, 347, 349), (285, 344, 351), (686, 168, 556), (557, 284, 686), (360, 359, 355), (362, 358, 353), (361, 357, 352), (363, 356, 354), (360, 356, 364), (363, 358, 366), (362, 357, 365), (361, 359, 367), (200, 367, 300), (202, 365, 266), (299, 363, 366), (265, 360, 364), (265, 363, 203), (200, 365, 361), (202, 366, 362), (300, 360, 201), (373, 371, 376), (379, 368, 375), (372, 374, 377), (375, 370, 373), (777, 373, 778), (377, 776, 783), (790, 375, 777), (778, 376, 780), (776, 379, 790), (374, 378, 379), (232, 312, 311), (233, 312, 235), (514, 381, 434), (435, 460, 515), (436, 380, 434), (416, 459, 493), (494, 381, 456), (425, 391, 396), (418, 382, 416), (419, 381, 417), (437, 383, 435), (433, 409, 412), (443, 388, 397), (424, 389, 398), (439, 399, 442), (440, 386, 437), (419, 394, 385), (441, 384, 436), (418, 392, 387), (440, 405, 395), (425, 400, 397), (441, 401, 393), (442, 407, 396), (444, 404, 405), (426, 402, 403), (447, 401, 445), (427, 407, 406), (424, 404, 399), (423, 406, 392), (422, 403, 394), (443, 402, 398), (452, 409, 431), (451, 410, 413), (430, 414, 432), (450, 408, 415), (438, 415, 388), (420, 414, 391), (439, 413, 390), (421, 412, 389), (413, 421, 390), (415, 420, 388), (415, 430, 432), (452, 410, 449), (405, 422, 395), (401, 423, 393), (402, 424, 398), (400, 427, 401), (404, 426, 405), (407, 425, 396), (384, 423, 418), (395, 419, 386), (390, 424, 399), (410, 433, 413), (383, 419, 417), (380, 418, 416), (388, 425, 397), (460, 417, 494), (455, 416, 493), (411, 452, 449), (414, 439, 391), (412, 438, 389), (409, 450, 412), (411, 451, 414), (408, 452, 430), (400, 443, 397), (402, 445, 403), (406, 446, 444), (404, 442, 399), (403, 441, 394), (406, 440, 392), (385, 441, 436), (387, 440, 437), (396, 439, 442), (398, 438, 443), (382, 437, 435), (381, 436, 434), (382, 515, 459), (455, 434, 380), (454, 514, 513), (460, 516, 515), (453, 517, 513), (459, 495, 493), (494, 454, 496), (504, 468, 499), (457, 497, 495), (454, 498, 496), (458, 518, 516), (512, 486, 510), (524, 465, 519), (503, 466, 500), (476, 520, 523), (463, 521, 518), (498, 471, 501), (461, 522, 517), (497, 469, 502), (521, 482, 525), (504, 477, 508), (522, 478, 526), (523, 484, 527), (525, 481, 527), (505, 479, 507), (478, 528, 526), (506, 484, 508), (503, 481, 507), (502, 483, 506), (501, 480, 505), (524, 479, 528), (533, 486, 529), (532, 487, 530), (491, 509, 511), (531, 485, 529), (519, 492, 531), (499, 491, 511), (520, 490, 532), (500, 489, 512), (500, 490, 467), (499, 492, 465), (492, 509, 485), (487, 533, 530), (501, 482, 472), (502, 478, 470), (503, 479, 475), (506, 477, 478), (505, 481, 482), (504, 484, 473), (461, 502, 470), (498, 472, 463), (503, 467, 476), (512, 487, 490), (458, 498, 463), (453, 497, 461), (504, 465, 474), (460, 496, 458), (455, 495, 453), (488, 533, 509), (520, 491, 468), (519, 489, 466), (531, 486, 489), (532, 488, 491), (533, 485, 509), (524, 477, 474), (526, 479, 480), (483, 527, 484), (523, 481, 476), (522, 480, 471), (521, 483, 469), (462, 522, 471), (464, 521, 469), (473, 520, 468), (475, 519, 466), (457, 518, 464), (454, 517, 462), (515, 457, 459), (513, 455, 453), (683, 535, 680), (681, 617, 536), (637, 644, 679), (638, 681, 717), (638, 641, 678), (643, 543, 537), (646, 541, 644), (650, 743, 748), (647, 538, 641), (642, 546, 534), (649, 556, 552), (684, 745, 749), (747, 552, 746), (650, 554, 550), (684, 555, 551), (687, 563, 559), (554, 687, 685), (667, 568, 591), (653, 564, 560), (690, 561, 688), (654, 562, 558), (694, 758, 765), (702, 569, 593), (658, 594, 666), (691, 592, 701), (693, 575, 571), (660, 759, 763), (693, 760, 764), (762, 572, 761), (695, 662, 718), (659, 576, 572), (696, 573, 694), (738, 600, 737), (697, 580, 578), (536, 580, 542), (698, 543, 682), (581, 537, 543), (700, 607, 705), (677, 585, 614), (699, 615, 706), (676, 583, 616), (788, 608, 675), (789, 586, 700), (665, 585, 664), (590, 781, 606), (610, 582, 607), (701, 750, 757), (666, 753, 755), (756, 593, 752), (754, 591, 751), (657, 596, 568), (691, 598, 567), (669, 566, 658), (704, 569, 692), (670, 601, 599), (599, 739, 740), (742, 602, 738), (741, 599, 740), (674, 605, 612), (611, 589, 610), (673, 588, 665), (606, 610, 590), (673, 612, 603), (590, 607, 586), (675, 583, 663), (705, 582, 699), (645, 616, 543), (682, 615, 542), (677, 545, 646), (709, 725, 730), (617, 578, 536), (708, 579, 697), (579, 618, 537), (624, 626, 622), (727, 622, 726), (729, 624, 727), (621, 728, 725), (625, 631, 627), (712, 624, 710), (625, 623, 621), (709, 625, 621), (721, 634, 723), (713, 625, 711), (628, 630, 626), (714, 628, 712), (634, 720, 723), (719, 632, 714), (720, 633, 724), (537, 678, 643), (535, 717, 680), (534, 679, 642), (642, 640, 539), (540, 678, 639), (615, 646, 542), (544, 676, 645), (584, 675, 663), (604, 674, 673), (604, 665, 589), (611, 672, 674), (600, 741, 737), (601, 742, 739), (602, 670, 600), (595, 658, 569), (598, 657, 567), (592, 754, 750), (593, 755, 752), (787, 605, 672), (589, 664, 582), (775, 700, 587), (609, 788, 675), (613, 663, 676), (615, 664, 677), (575, 659, 571), (696, 662, 577), (760, 659, 762), (758, 660, 763), (569, 666, 593), (561, 656, 654), (559, 655, 653), (567, 667, 592), (685, 559, 555), (557, 650, 553), (745, 649, 747), (551, 651, 649), (539, 648, 642), (535, 647, 641), (553, 748, 744), (542, 644, 536), (544, 643, 540), (782, 587, 608), (639, 641, 538), (640, 644, 541), (576, 718, 696), (781, 672, 606), (534, 717, 637), (635, 719, 722), (633, 722, 724), (719, 636, 721), (627, 714, 712), (630, 711, 626), (626, 709, 622), (627, 710, 623), (728, 710, 729), (619, 697, 578), (622, 730, 726), (616, 682, 543), (583, 705, 699), (596, 692, 568), (566, 703, 691), (751, 702, 756), (594, 757, 753), (774, 590, 586), (583, 706, 616), (587, 705, 608), (580, 682, 542), (581, 697, 579), (572, 696, 694), (575, 718, 661), (570, 764, 759), (574, 693, 570), (566, 701, 594), (591, 692, 702), (761, 694, 765), (564, 688, 560), (558, 689, 687), (550, 685, 684), (550, 749, 743), (637, 681, 536), (618, 681, 537), (546, 680, 534), (720, 629, 713), (631, 719, 714), (724, 631, 629), (723, 713, 630), (632, 723, 630), (731, 730, 736), (728, 735, 733), (725, 733, 734), (729, 732, 735), (732, 726, 731), (736, 725, 734), (707, 734, 617), (620, 731, 618), (708, 732, 620), (734, 619, 617), (733, 708, 619), (731, 707, 618), (574, 742, 662), (737, 660, 573), (660, 740, 570), (662, 738, 577), (740, 574, 570), (577, 737, 573), (743, 683, 546), (744, 648, 549), (547, 747, 647), (647, 746, 548), (749, 547, 683), (748, 546, 648), (555, 653, 651), (652, 561, 654), (652, 558, 554), (651, 560, 556), (753, 689, 562), (751, 690, 564), (565, 755, 656), (750, 655, 563), (655, 751, 564), (690, 752, 565), (656, 753, 562), (689, 750, 563), (560, 686, 556), (688, 557, 686), (766, 765, 773), (768, 764, 772), (767, 763, 771), (769, 762, 770), (762, 766, 770), (764, 769, 772), (763, 768, 771), (765, 767, 773), (773, 595, 704), (771, 597, 669), (703, 769, 598), (668, 766, 596), (769, 668, 598), (595, 771, 669), (597, 772, 703), (766, 704, 596), (784, 781, 779), (791, 774, 789), (785, 782, 788), (786, 779, 774), (777, 784, 786), (776, 788, 783), (790, 786, 791), (778, 787, 784), (776, 791, 785), (785, 789, 775), (633, 716, 635), (634, 716, 715), (1, 76, 134), (80, 3, 55), (0, 4, 56), (79, 2, 36), (114, 76, 1), (45, 16, 11), (2, 7, 38), (1, 5, 39), (3, 6, 57), (53, 32, 29), (63, 17, 8), (44, 18, 9), (19, 10, 59), (6, 15, 60), (39, 5, 14), (4, 13, 61), (38, 7, 12), (60, 15, 25), (45, 17, 20), (61, 13, 21), (62, 16, 27), (64, 25, 24), (46, 23, 22), (21, 20, 67), (47, 26, 27), (44, 19, 24), (43, 12, 26), (42, 14, 23), (63, 18, 22), (72, 51, 29), (71, 33, 30), (34, 31, 50), (70, 35, 28), (58, 8, 35), (40, 11, 34), (59, 10, 33), (41, 9, 32), (41, 53, 33), (40, 52, 35), (35, 52, 50), (30, 51, 72), (42, 46, 25), (43, 47, 21), (44, 48, 22), (47, 49, 20), (46, 48, 24), (45, 49, 27), (4, 38, 43), (39, 42, 15), (44, 41, 10), (53, 51, 30), (3, 37, 39), (0, 36, 38), (45, 40, 8), (80, 114, 37), (75, 113, 36), (31, 69, 72), (59, 71, 34), (58, 70, 32), (70, 68, 29), (71, 69, 31), (72, 68, 28), (63, 67, 20), (65, 67, 22), (26, 64, 66), (62, 66, 24), (61, 65, 23), (60, 64, 26), (5, 56, 61), (7, 57, 60), (16, 62, 59), (18, 63, 58), (2, 55, 57), (1, 54, 56), (135, 55, 2), (54, 134, 75), (134, 76, 74), (136, 78, 80), (137, 81, 73), (115, 77, 79), (114, 116, 74), (124, 119, 88), (117, 84, 77), (118, 82, 74), (138, 83, 78), (132, 130, 106), (144, 139, 85), (123, 120, 86), (140, 87, 96), (141, 92, 83), (118, 121, 91), (142, 90, 81), (117, 122, 89), (141, 145, 102), (124, 128, 97), (142, 146, 98), (143, 147, 104), (145, 147, 101), (125, 127, 99), (148, 97, 98), (126, 128, 104), (123, 127, 101), (122, 126, 103), (121, 125, 100), (144, 148, 99), (153, 149, 106), (152, 150, 107), (129, 108, 111), (151, 149, 105), (139, 151, 112), (119, 131, 111), (140, 152, 110), (120, 132, 109), (110, 132, 120), (112, 131, 119), (112, 105, 129), (153, 130, 107), (102, 125, 121), (98, 126, 122), (99, 127, 123), (97, 128, 126), (101, 127, 125), (104, 128, 124), (81, 90, 122), (92, 121, 118), (87, 120, 123), (107, 130, 132), (78, 83, 118), (73, 81, 117), (85, 119, 124), (80, 78, 116), (75, 73, 115), (108, 129, 153), (111, 152, 140), (109, 151, 139), (106, 149, 151), (108, 150, 152), (105, 149, 153), (97, 148, 144), (99, 148, 146), (103, 104, 147), (101, 147, 143), (100, 146, 142), (103, 145, 141), (82, 91, 142), (84, 89, 141), (93, 88, 140), (95, 86, 139), (77, 84, 138), (74, 82, 137), (77, 136, 135), (75, 134, 133), (155, 161, 280), (278, 156, 216), (241, 156, 236), (278, 157, 237), (238, 155, 237), (240, 157, 159), (541, 545, 243), (339, 162, 247), (538, 548, 244), (239, 154, 160), (246, 552, 556), (340, 163, 281), (341, 746, 552), (247, 162, 164), (281, 163, 165), (283, 167, 171), (283, 166, 164), (264, 196, 176), (250, 168, 172), (169, 173, 286), (251, 166, 170), (352, 181, 290), (298, 198, 177), (199, 174, 255), (197, 175, 287), (289, 179, 183), (353, 178, 257), (354, 179, 289), (356, 355, 180), (259, 182, 291), (256, 180, 184), (181, 185, 292), (334, 333, 205), (293, 186, 188), (156, 158, 188), (159, 189, 294), (157, 187, 189), (210, 192, 296), (274, 614, 585), (214, 190, 295), (273, 215, 191), (211, 372, 377), (192, 368, 378), (585, 588, 262), (195, 209, 371), (190, 194, 212), (344, 197, 297), (347, 199, 263), (350, 346, 198), (348, 345, 196), (254, 176, 201), (287, 175, 203), (174, 202, 266), (177, 200, 300), (267, 204, 206), (335, 206, 204), (338, 334, 207), (337, 336, 204), (271, 612, 605), (194, 208, 213), (588, 603, 270), (212, 213, 209), (270, 603, 612), (210, 212, 195), (191, 211, 272), (190, 210, 301), (242, 159, 215), (279, 158, 214), (545, 614, 274), (321, 220, 305), (186, 218, 216), (187, 219, 304), (187, 157, 217), (223, 221, 225), (323, 322, 221), (325, 323, 223), (324, 222, 220), (224, 226, 230), (223, 227, 308), (222, 226, 224), (305, 220, 224), (317, 319, 233), (224, 228, 309), (227, 225, 229), (227, 231, 310), (316, 311, 233), (231, 317, 315), (316, 320, 232), (275, 237, 157), (313, 237, 155), (276, 236, 154), (640, 276, 239), (540, 639, 275), (243, 274, 214), (544, 242, 273), (584, 260, 272), (208, 270, 271), (262, 270, 208), (213, 271, 269), (337, 267, 205), (338, 268, 206), (267, 268, 207), (255, 266, 200), (254, 265, 203), (348, 264, 197), (349, 263, 198), (605, 780, 376), (261, 262, 194), (296, 378, 369), (609, 272, 377), (613, 273, 260), (214, 274, 261), (256, 258, 183), (292, 185, 259), (354, 356, 256), (352, 357, 257), (263, 255, 177), (169, 251, 253), (167, 250, 252), (264, 254, 175), (167, 283, 282), (247, 249, 557), (340, 341, 246), (163, 246, 248), (539, 239, 245), (155, 238, 244), (342, 247, 553), (241, 243, 158), (240, 242, 544), (193, 369, 372), (639, 538, 238), (640, 541, 241), (184, 292, 314), (269, 376, 371), (154, 236, 313), (315, 312, 234), (318, 234, 232), (315, 317, 235), (226, 308, 310), (307, 309, 229), (305, 307, 225), (306, 308, 226), (324, 325, 306), (293, 304, 218), (326, 305, 221), (279, 302, 215), (191, 295, 301), (288, 300, 201), (174, 287, 299), (345, 350, 298), (351, 297, 199), (195, 370, 368), (302, 295, 191), (301, 296, 193), (279, 294, 188), (293, 294, 189), (180, 290, 292), (314, 291, 183), (358, 289, 178), (289, 291, 182), (297, 287, 174), (196, 298, 288), (355, 359, 290), (284, 286, 172), (166, 283, 285), (162, 281, 282), (343, 281, 162), (236, 156, 278), (278, 303, 217), (277, 280, 160), (228, 320, 316), (230, 310, 315), (230, 318, 320), (309, 316, 319), (231, 229, 319), (327, 332, 326), (331, 325, 324), (329, 324, 321), (328, 323, 325), (328, 327, 322), (332, 330, 321), (303, 216, 330), (219, 217, 327), (304, 219, 328), (218, 329, 330), (304, 331, 329), (303, 332, 327), (182, 259, 338), (257, 337, 333), (257, 178, 336), (259, 185, 334), (182, 335, 336), (185, 181, 333), (280, 343, 339), (245, 342, 744), (161, 244, 341), (244, 548, 746), (161, 340, 343), (160, 339, 342), (165, 248, 250), (249, 251, 169), (166, 251, 249), (248, 556, 168), (285, 351, 347), (286, 350, 345), (173, 253, 349), (252, 348, 344), (252, 172, 345), (286, 173, 346), (253, 170, 347), (285, 171, 344), (686, 284, 168), (557, 169, 284), (360, 367, 359), (362, 366, 358), (361, 365, 357), (363, 364, 356), (360, 355, 356), (363, 354, 358), (362, 353, 357), (361, 352, 359), (200, 361, 367), (202, 362, 365), (299, 203, 363), (265, 201, 360), (265, 364, 363), (200, 266, 365), (202, 299, 366), (300, 367, 360), (373, 370, 371), (379, 378, 368), (372, 369, 374), (375, 368, 370), (777, 375, 373), (377, 374, 776), (790, 379, 375), (778, 373, 376), (776, 374, 379), (374, 369, 378), (232, 234, 312), (233, 311, 312), (514, 456, 381), (435, 383, 460), (436, 384, 380), (416, 382, 459), (494, 417, 381), (425, 420, 391), (418, 387, 382), (419, 385, 381), (437, 386, 383), (433, 431, 409), (443, 438, 388), (424, 421, 389), (439, 390, 399), (440, 395, 386), (419, 422, 394), (441, 393, 384), (418, 423, 392), (440, 444, 405), (425, 429, 400), (441, 445, 401), (442, 446, 407), (444, 446, 404), (426, 428, 402), (447, 400, 401), (427, 429, 407), (424, 428, 404), (423, 427, 406), (422, 426, 403), (443, 447, 402), (452, 448, 409), (451, 449, 410), (430, 411, 414), (450, 448, 408), (438, 450, 415), (420, 432, 414), (439, 451, 413), (421, 433, 412), (413, 433, 421), (415, 432, 420), (415, 408, 430), (452, 431, 410), (405, 426, 422), (401, 427, 423), (402, 428, 424), (400, 429, 427), (404, 428, 426), (407, 429, 425), (384, 393, 423), (395, 422, 419), (390, 421, 424), (410, 431, 433), (383, 386, 419), (380, 384, 418), (388, 420, 425), (460, 383, 417), (455, 380, 416), (411, 430, 452), (414, 451, 439), (412, 450, 438), (409, 448, 450), (411, 449, 451), (408, 448, 452), (400, 447, 443), (402, 447, 445), (406, 407, 446), (404, 446, 442), (403, 445, 441), (406, 444, 440), (385, 394, 441), (387, 392, 440), (396, 391, 439), (398, 389, 438), (382, 387, 437), (381, 385, 436), (382, 435, 515), (455, 514, 434), (454, 456, 514), (460, 458, 516), (453, 461, 517), (459, 457, 495), (494, 456, 454), (504, 473, 468), (457, 464, 497), (454, 462, 498), (458, 463, 518), (512, 489, 486), (524, 474, 465), (503, 475, 466), (476, 467, 520), (463, 472, 521), (498, 462, 471), (461, 470, 522), (497, 464, 469), (521, 472, 482), (504, 474, 477), (522, 470, 478), (523, 473, 484), (525, 482, 481), (505, 480, 479), (478, 477, 528), (506, 483, 484), (503, 476, 481), (502, 469, 483), (501, 471, 480), (524, 475, 479), (533, 510, 486), (532, 490, 487), (491, 488, 509), (531, 492, 485), (519, 465, 492), (499, 468, 491), (520, 467, 490), (500, 466, 489), (500, 512, 490), (499, 511, 492), (492, 511, 509), (487, 510, 533), (501, 505, 482), (502, 506, 478), (503, 507, 479), (506, 508, 477), (505, 507, 481), (504, 508, 484), (461, 497, 502), (498, 501, 472), (503, 500, 467), (512, 510, 487), (458, 496, 498), (453, 495, 497), (504, 499, 465), (460, 494, 496), (455, 493, 495), (488, 530, 533), (520, 532, 491), (519, 531, 489), (531, 529, 486), (532, 530, 488), (533, 529, 485), (524, 528, 477), (526, 528, 479), (483, 525, 527), (523, 527, 481), (522, 526, 480), (521, 525, 483), (462, 517, 522), (464, 518, 521), (473, 523, 520), (475, 524, 519), (457, 516, 518), (454, 513, 517), (515, 516, 457), (513, 514, 455), (683, 547, 535), (681, 707, 617), (637, 536, 644), (638, 537, 681), (638, 535, 641), (643, 645, 543), (646, 545, 541), (650, 550, 743), (647, 548, 538), (642, 648, 546), (649, 651, 556), (684, 551, 745), (747, 649, 552), (650, 652, 554), (684, 685, 555), (687, 689, 563), (554, 558, 687), (667, 657, 568), (653, 655, 564), (690, 565, 561), (654, 656, 562), (694, 573, 758), (702, 692, 569), (658, 566, 594), (691, 567, 592), (693, 695, 575), (660, 570, 759), (693, 571, 760), (762, 659, 572), (695, 574, 662), (659, 661, 576), (696, 577, 573), (738, 602, 600), (697, 698, 580), (536, 578, 580), (698, 581, 543), (581, 579, 537), (700, 586, 607), (677, 664, 585), (699, 582, 615), (676, 663, 583), (788, 782, 608), (789, 774, 586), (665, 588, 585), (590, 779, 781), (610, 589, 582), (701, 592, 750), (666, 594, 753), (756, 702, 593), (754, 667, 591), (657, 668, 596), (691, 703, 598), (669, 597, 566), (704, 595, 569), (670, 671, 601), (599, 601, 739), (742, 671, 602), (741, 670, 599), (674, 672, 605), (611, 604, 589), (673, 603, 588), (606, 611, 610), (673, 674, 612), (590, 610, 607), (675, 608, 583), (705, 607, 582), (645, 676, 616), (682, 706, 615), (677, 614, 545), (709, 621, 725), (617, 619, 578), (708, 620, 579), (579, 620, 618), (624, 628, 626), (727, 624, 622), (729, 710, 624), (621, 623, 728), (625, 629, 631), (712, 628, 624), (625, 627, 623), (709, 711, 625), (721, 636, 634), (713, 629, 625), (628, 632, 630), (714, 632, 628), (634, 715, 720), (719, 721, 632), (720, 715, 633), (537, 638, 678), (535, 638, 717), (534, 637, 679), (642, 679, 640), (540, 643, 678), (615, 677, 646), (544, 613, 676), (584, 609, 675), (604, 611, 674), (604, 673, 665), (611, 606, 672), (600, 670, 741), (601, 671, 742), (602, 671, 670), (595, 669, 658), (598, 668, 657), (592, 667, 754), (593, 666, 755), (787, 780, 605), (589, 665, 664), (775, 789, 700), (609, 783, 788), (613, 584, 663), (615, 582, 664), (575, 661, 659), (696, 718, 662), (760, 571, 659), (758, 573, 660), (569, 658, 666), (561, 565, 656), (559, 563, 655), (567, 657, 667), (685, 687, 559), (557, 652, 650), (745, 551, 649), (551, 555, 651), (539, 549, 648), (535, 547, 647), (553, 650, 748), (542, 646, 644), (544, 645, 643), (782, 775, 587), (639, 678, 641), (640, 679, 644), (576, 661, 718), (781, 787, 672), (534, 680, 717), (635, 716, 719), (633, 635, 722), (719, 716, 636), (627, 631, 714), (630, 713, 711), (626, 711, 709), (627, 712, 710), (728, 623, 710), (619, 708, 697), (622, 709, 730), (616, 706, 682), (583, 608, 705), (596, 704, 692), (566, 597, 703), (751, 591, 702), (594, 701, 757), (774, 779, 590), (583, 699, 706), (587, 700, 705), (580, 698, 682), (581, 698, 697), (572, 576, 696), (575, 695, 718), (570, 693, 764), (574, 695, 693), (566, 691, 701), (591, 568, 692), (761, 572, 694), (564, 690, 688), (558, 562, 689), (550, 554, 685), (550, 684, 749), (637, 717, 681), (618, 707, 681), (546, 683, 680), (720, 724, 629), (631, 722, 719), (724, 722, 631), (723, 720, 713), (632, 721, 723), (731, 726, 730), (728, 729, 735), (725, 728, 733), (729, 727, 732), (732, 727, 726), (736, 730, 725), (707, 736, 734), (620, 732, 731), (708, 735, 732), (734, 733, 619), (733, 735, 708), (731, 736, 707), (574, 739, 742), (737, 741, 660), (660, 741, 740), (662, 742, 738), (740, 739, 574), (577, 738, 737), (743, 749, 683), (744, 748, 648), (547, 745, 747), (647, 747, 746), (749, 745, 547), (748, 743, 546), (555, 559, 653), (652, 557, 561), (652, 654, 558), (651, 653, 560), (753, 757, 689), (751, 756, 690), (565, 752, 755), (750, 754, 655), (655, 754, 751), (690, 756, 752), (656, 755, 753), (689, 757, 750), (560, 688, 686), (688, 561, 557), (766, 761, 765), (768, 759, 764), (767, 758, 763), (769, 760, 762), (762, 761, 766), (764, 760, 769), (763, 759, 768), (765, 758, 767), (773, 767, 595), (771, 768, 597), (703, 772, 769), (668, 770, 766), (769, 770, 668), (595, 767, 771), (597, 768, 772), (766, 773, 704), (784, 787, 781), (791, 786, 774), (785, 775, 782), (786, 784, 779), (777, 778, 784), (776, 785, 788), (790, 777, 786), (778, 780, 787), (776, 790, 791), (785, 791, 789), (633, 715, 716), (634, 636, 716)])
me_cube.polygons.foreach_set('material_index', [4, 4, 5, 4, 4, 5, 5, 5, 5, 4, 5, 5, 5, 5, 5, 5, 5, 5, 5, 5, 5, 4, 4, 4, 4, 5, 5, 5, 5, 4, 4, 4, 4, 5, 5, 5, 5, 5, 5, 4, 4, 5, 5, 5, 4, 4, 5, 5, 5, 5, 4, 5, 5, 5, 4, 4, 4, 5, 5, 4, 4, 4, 5, 4, 4, 5, 5, 5, 5, 5, 5, 5, 5, 5, 4, 4, 4, 4, 5, 4, 4, 5, 5, 5, 5, 4, 5, 5, 5, 5, 5, 5, 5, 5, 5, 5, 5, 4, 4, 4, 4, 5, 5, 5, 5, 4, 4, 4, 4, 5, 5, 5, 5, 5, 5, 4, 4, 5, 5, 5, 4, 4, 5, 5, 5, 5, 4, 5, 5, 5, 4, 4, 4, 5, 5, 4, 4, 4, 5, 4, 4, 5, 5, 5, 5, 5, 5, 5, 5, 5, 4, 4, 0, 0, 0, 0, 0, 0, 0, 2, 0, 0, 2, 2, 2, 2, 2, 2, 2, 0, 2, 2, 2, 3, 0, 0, 0, 3, 3, 3, 3, 3, 3, 3, 3, 0, 0, 0, 0, 0, 0, 0, 0, 1, 1, 0, 1, 0, 0, 0, 0, 0, 0, 0, 0, 0, 3, 3, 3, 3, 0, 0, 0, 0, 0, 0, 0, 0, 0, 0, 0, 0, 0, 0, 0, 0, 0, 0, 0, 0, 0, 0, 0, 0, 0, 0, 0, 0, 0, 0, 0, 0, 0, 0, 0, 0, 0, 0, 0, 0, 0, 3, 3, 3, 0, 0, 0, 0, 1, 0, 1, 1, 0, 0, 3, 3, 3, 3, 0, 2, 2, 0, 2, 2, 2, 2, 0, 0, 2, 0, 0, 1, 0, 0, 3, 1, 0, 0, 0, 0, 0, 0, 0, 0, 0, 0, 0, 0, 0, 0, 0, 0, 0, 1, 0, 0, 0, 0, 3, 3, 3, 3, 0, 0, 3, 2, 2, 2, 2, 0, 0, 0, 0, 0, 0, 0, 0, 0, 0, 0, 0, 0, 0, 0, 0, 0, 0, 0, 0, 3, 3, 3, 3, 3, 3, 2, 2, 2, 2, 2, 2, 2, 2, 2, 2, 2, 2, 2, 2, 2, 2, 2, 2, 2, 2, 3, 3, 3, 3, 3, 3, 3, 3, 0, 0, 0, 0, 0, 0, 0, 0, 1, 1, 1, 1, 1, 1, 1, 1, 1, 1, 0, 0, 4, 4, 5, 4, 4, 5, 5, 5, 5, 4, 5, 5, 5, 5, 5, 5, 5, 5, 5, 5, 5, 4, 4, 4, 4, 5, 5, 5, 5, 4, 4, 4, 4, 5, 5, 5, 5, 5, 5, 4, 4, 5, 5, 5, 4, 4, 5, 5, 5, 5, 4, 5, 5, 5, 4, 4, 4, 5, 5, 4, 4, 4, 5, 4, 4, 5, 5, 5, 5, 5, 5, 5, 5, 5, 4, 4, 4, 4, 5, 4, 4, 5, 5, 5, 5, 4, 5, 5, 5, 5, 5, 5, 5, 5, 5, 5, 5, 4, 4, 4, 4, 5, 5, 5, 5, 4, 4, 4, 4, 5, 5, 5, 5, 5, 5, 4, 4, 5, 5, 5, 4, 4, 5, 5, 5, 5, 4, 5, 5, 5, 4, 4, 4, 5, 5, 4, 4, 4, 5, 4, 4, 5, 5, 5, 5, 5, 5, 5, 5, 5, 4, 4, 0, 0, 0, 0, 0, 0, 0, 2, 0, 0, 2, 2, 2, 2, 2, 2, 2, 0, 2, 2, 2, 3, 0, 0, 0, 3, 3, 3, 3, 3, 3, 3, 3, 0, 0, 0, 0, 0, 0, 0, 0, 1, 1, 0, 1, 0, 0, 0, 0, 0, 0, 0, 0, 0, 3, 3, 3, 3, 0, 0, 0, 0, 0, 0, 0, 0, 0, 0, 0, 0, 0, 0, 0, 0, 0, 0, 0, 0, 0, 0, 0, 0, 0, 0, 0, 0, 0, 0, 0, 0, 0, 0, 0, 0, 0, 0, 0, 0, 0, 3, 3, 3, 0, 0, 0, 0, 1, 0, 1, 1, 0, 0, 3, 3, 3, 3, 0, 2, 2, 0, 2, 2, 2, 2, 0, 0, 2, 0, 0, 1, 0, 0, 3, 1, 0, 0, 0, 0, 0, 0, 0, 0, 0, 0, 0, 0, 0, 0, 0, 0, 0, 1, 0, 0, 0, 0, 3, 3, 3, 3, 0, 0, 3, 2, 2, 2, 2, 0, 0, 0, 0, 0, 0, 0, 0, 0, 0, 0, 0, 0, 0, 0, 0, 0, 0, 0, 0, 3, 3, 3, 3, 3, 3, 2, 2, 2, 2, 2, 2, 2, 2, 2, 2, 2, 2, 2, 2, 2, 2, 2, 2, 2, 2, 3, 3, 3, 3, 3, 3, 3, 3, 0, 0, 0, 0, 0, 0, 0, 0, 1, 1, 1, 1, 1, 1, 1, 1, 1, 1, 0, 0, 4, 4, 5, 4, 4, 5, 5, 5, 5, 4, 5, 5, 5, 5, 5, 5, 5, 5, 5, 5, 5, 4, 4, 4, 4, 5, 5, 5, 5, 4, 4, 4, 4, 5, 5, 5, 5, 5, 5, 4, 4, 5, 5, 5, 4, 4, 0, 5, 5, 5, 4, 5, 5, 5, 4, 4, 4, 5, 5, 4, 4, 4, 5, 4, 4, 5, 5, 5, 5, 5, 5, 5, 5, 5, 4, 4, 4, 4, 5, 4, 4, 5, 5, 5, 5, 4, 5, 5, 5, 5, 5, 5, 5, 5, 5, 5, 5, 4, 4, 4, 4, 5, 5, 5, 5, 4, 4, 4, 4, 5, 5, 5, 5, 5, 5, 4, 4, 5, 5, 5, 4, 4, 5, 5, 5, 5, 4, 5, 5, 5, 4, 4, 4, 5, 5, 4, 4, 4, 5, 4, 4, 5, 5, 5, 5, 5, 5, 5, 5, 5, 4, 4, 0, 0, 0, 0, 0, 0, 0, 2, 0, 0, 2, 2, 2, 2, 2, 2, 2, 0, 2, 2, 2, 3, 0, 0, 0, 3, 3, 3, 3, 3, 3, 3, 3, 0, 0, 0, 0, 0, 0, 0, 0, 1, 1, 0, 1, 0, 0, 0, 0, 0, 0, 0, 0, 0, 3, 3, 3, 3, 0, 0, 0, 0, 0, 0, 0, 0, 0, 0, 0, 0, 0, 0, 0, 0, 0, 0, 0, 0, 0, 0, 0, 0, 0, 0, 0, 0, 0, 0, 0, 0, 0, 0, 0, 0, 0, 0, 0, 0, 0, 3, 3, 3, 0, 0, 0, 0, 1, 0, 1, 1, 0, 0, 3, 3, 3, 3, 0, 2, 2, 0, 2, 2, 2, 2, 0, 0, 2, 0, 0, 1, 0, 0, 3, 1, 0, 0, 0, 0, 0, 0, 0, 0, 0, 0, 0, 0, 0, 0, 0, 0, 0, 1, 0, 0, 0, 0, 3, 3, 3, 3, 0, 0, 3, 2, 2, 2, 2, 0, 0, 0, 0, 0, 0, 0, 0, 0, 0, 0, 0, 0, 0, 0, 0, 0, 0, 0, 0, 3, 3, 3, 3, 3, 3, 2, 2, 2, 2, 2, 2, 2, 2, 2, 2, 2, 2, 2, 2, 2, 2, 2, 2, 2, 2, 3, 3, 3, 3, 3, 3, 3, 3, 0, 0, 0, 0, 0, 0, 0, 0, 1, 1, 1, 1, 1, 1, 1, 1, 1, 1, 0, 0, 4, 4, 5, 4, 4, 5, 5, 5, 5, 4, 5, 5, 5, 5, 5, 5, 5, 5, 5, 5, 5, 4, 4, 4, 4, 5, 5, 5, 5, 4, 4, 4, 4, 5, 5, 5, 5, 5, 5, 4, 4, 5, 5, 5, 4, 4, 0, 5, 5, 5, 4, 5, 5, 5, 4, 4, 4, 5, 5, 4, 4, 4, 5, 4, 4, 5, 5, 5, 5, 5, 5, 5, 5, 5, 4, 4, 4, 4, 5, 4, 4, 5, 5, 5, 5, 4, 5, 5, 5, 5, 5, 5, 5, 5, 5, 5, 5, 4, 4, 4, 4, 5, 5, 5, 5, 4, 4, 4, 4, 5, 5, 5, 5, 5, 5, 4, 4, 5, 5, 5, 4, 4, 5, 5, 5, 5, 4, 5, 5, 5, 4, 4, 4, 5, 5, 4, 4, 4, 5, 4, 4, 5, 5, 5, 5, 5, 5, 5, 5, 5, 4, 4, 0, 0, 0, 0, 0, 0, 0, 2, 0, 0, 2, 2, 2, 2, 2, 2, 2, 0, 2, 2, 2, 3, 0, 0, 0, 3, 3, 3, 3, 3, 3, 3, 3, 0, 0, 0, 0, 0, 0, 0, 0, 1, 1, 0, 1, 0, 0, 0, 0, 0, 0, 0, 0, 0, 3, 3, 3, 3, 0, 0, 0, 0, 0, 0, 0, 0, 0, 0, 0, 0, 0, 0, 0, 0, 0, 0, 0, 0, 0, 0, 0, 0, 0, 0, 0, 0, 0, 0, 0, 0, 0, 0, 0, 0, 0, 0, 0, 0, 0, 3, 3, 3, 0, 0, 0, 0, 1, 0, 1, 1, 0, 0, 3, 3, 3, 3, 0, 2, 2, 0, 2, 2, 2, 2, 0, 0, 2, 0, 0, 1, 0, 0, 3, 1, 0, 0, 0, 0, 0, 0, 0, 0, 0, 0, 0, 0, 0, 0, 0, 0, 0, 1, 0, 0, 0, 0, 3, 3, 3, 3, 0, 0, 3, 2, 2, 2, 2, 0, 0, 0, 0, 0, 0, 0, 0, 0, 0, 0, 0, 0, 0, 0, 0, 0, 0, 0, 0, 3, 3, 3, 3, 3, 3, 2, 2, 2, 2, 2, 2, 2, 2, 2, 2, 2, 2, 2, 2, 2, 2, 2, 2, 2, 2, 3, 3, 3, 3, 3, 3, 3, 3, 0, 0, 0, 0, 0, 0, 0, 0, 1, 1, 1, 1, 1, 1, 1, 1, 1, 1, 0, 0])
me_cube.materials.append(mat_skin)
me_cube.materials.append(mat_hair)
me_cube.materials.append(mat_pants)
me_cube.materials.append(mat_shoes)
me_cube.materials.append(mat_handle)
me_cube.materials.append(mat_weigths)
me_cube.use_remesh_preserve_volume = False
me_cube.use_remesh_preserve_attributes = False
me_cube.use_mirror_vertex_groups = False
me_cube.update()
arm_armature = bpy.data.armatures.new('Armature')  # bones are not reproduced

# ---- objects
ob_armature = bpy.data.objects.new('Armature', arm_armature)
ob_mees = bpy.data.objects.new('Mees', me_cube)
ob_lamp = bpy.data.objects.new('Lamp', light_lamp)
ob_camera = bpy.data.objects.new('Camera', cam_camera)

# ---- transforms, parenting, visibility, modifiers, constraints
ob_armature.location = (0.0, 0.0, 0.0)
ob_armature.show_in_front = True
ob_armature.lineart.crease_threshold = 0.0
ob_mees.parent = ob_armature
ob_mees.location = (0.0, 0.0, 0.0)
ob_mees.lock_rotations_4d = False
ob_mees.empty_display_type = 'ARROWS'
ob_mees.lineart.crease_threshold = 0.0
_vg = ob_mees.vertex_groups.new(name='Bone')
for _i, _w in zip([154, 155, 160, 161, 162, 163, 165, 167, 168, 237, 238, 239, 244, 245, 246, 247, 248, 250, 277, 280, 281, 282, 284, 339, 340, 341, 342, 343, 534, 535, 539, 546, 547, 548, 549, 550, 551, 552, 553, 555, 556, 557, 559, 560, 638, 641, 642, 647, 648, 649, 650, 651, 653, 680, 683, 684, 685, 686, 688, 743, 744, 745, 746, 747, 748, 749], [0.08438, 0.1093, 0.3495, 0.5381, 0.06027, 0.3043, 0.1582, 0.02446, 0.2103, 0.003604, 0.08177, 0.09012, 0.6434, 0.3835, 0.719, 0.07172, 0.5766, 0.08713, 0.09665, 0.3831, 0.09495, 0.009917, 0.04489, 0.2834, 0.5383, 0.6991, 0.3024, 0.3377, 0.08569, 0.1112, 0.1002, 0.3497, 0.5385, 0.2721, 0.4268, 0.06031, 0.3044, 0.8312, 0.1211, 0.1582, 0.7786, 0.1104, 0.02447, 0.2103, 0.005627, 0.08389, 0.09072, 0.6437, 0.3836, 0.7191, 0.07175, 0.5767, 0.08714, 0.09825, 0.3835, 0.09501, 0.009936, 0.8764, 0.04489, 0.2836, 0.4119, 0.5387, 0.6204, 0.6994, 0.3026, 0.338]): _vg.add([_i], _w, 'REPLACE')
_vg = ob_mees.vertex_groups.new(name='Bone.001')
for _i, _w in zip([77, 84, 87, 88, 89, 92, 93, 94, 96, 97, 99, 100, 101, 102, 103, 104, 106, 107, 108, 109, 110, 111, 115, 117, 124, 125, 127, 128, 130, 132, 138, 140, 141, 143, 144, 145, 147, 148, 150, 152, 153, 154, 155, 156, 160, 161, 162, 163, 236, 237, 238, 239, 241, 244, 245, 246, 247, 275, 276, 277, 280, 281, 313, 339, 340, 341, 342, 343, 468, 520, 534, 535, 538, 539, 541, 546, 547, 548, 549, 550, 551, 552, 553, 637, 638, 639, 640, 641, 642, 644, 647, 648, 649, 650, 678, 679, 680, 683, 684, 717, 743, 744, 745, 746, 747, 748, 749], [0.0, 0.0, 0.0, 0.0, 0.0, 0.0, 0.0, 0.0, 0.0, 0.0, 0.0, 0.0, 0.0, 0.0, 0.0, 0.0, 0.0, 0.0, 0.0, 0.0, 0.0, 0.0, 0.0, 0.0, 0.0, 0.0, 0.0, 0.0, 0.0, 0.0, 0.0, 0.0, 0.0, 0.0, 0.0, 0.0, 0.0, 0.0, 0.0, 0.0, 0.0, 0.6248, 0.6614, 0.02472, 0.1491, 0.0, 0.0, 0.0, 0.2831, 0.1814, 0.7993, 0.6273, 0.05506, 0.1806, 0.1003, 0.0, 0.0, 0.08178, 0.1927, 0.6428, 0.1695, 0.0, 0.1872, 0.03167, 0.0, 0.005006, 0.0, 0.141, 0.0, 0.0, 0.5998, 0.6521, 0.9664, 0.645, 0.03511, 0.1561, 0.125, 0.6127, 0.0, 0.0, 0.0, 0.0, 0.0, 0.1379, 0.1736, 0.08343, 0.1504, 0.793, 0.6178, 0.03637, 0.2317, 0.1464, 0.0, 0.0, 0.08084, 0.1488, 0.6278, 0.1536, 0.0, 0.1542, 0.08365, 0.0, 0.0, 0.1454, 0.01894, 0.04363, 0.07696]): _vg.add([_i], _w, 'REPLACE')
_vg = ob_mees.vertex_groups.new(name='Bone.002')
for _i, _w in zip([154, 155, 156, 157, 158, 159, 160, 188, 189, 190, 191, 194, 208, 213, 214, 215, 236, 237, 238, 239, 240, 241, 242, 243, 245, 260, 261, 262, 270, 271, 272, 273, 274, 275, 276, 277, 278, 279, 280, 294, 295, 302, 313, 339, 342, 534, 535, 536, 537, 539, 540, 541, 542, 543, 544, 545, 546, 549, 578, 580, 581, 582, 583, 584, 585, 588, 589, 603, 604, 611, 612, 613, 614, 615, 616, 637, 638, 639, 640, 641, 642, 643, 644, 645, 646, 648, 663, 664, 665, 673, 674, 675, 676, 677, 678, 679, 680, 681, 682, 683, 698, 699, 706, 717, 743, 744, 748, 749], [0.1388, 0.111, 0.1145, 0.13, 0.2297, 0.2187, 0.01693, 0.0716, 0.07043, 0.08304, 0.1384, 0.08395, 0.08847, 0.0004078, 0.6741, 0.6595, 0.4325, 0.5212, 0.07923, 0.1517, 0.7007, 0.6713, 0.6614, 0.7058, 0.02005, 0.1497, 0.1718, 0.1541, 0.1169, 0.008926, 0.004797, 0.6763, 0.781, 0.7882, 0.6498, 0.111, 0.05576, 0.1837, 0.007131, 0.01189, 0.1324, 0.6528, 0.4832, 0.001836, 0.003276, 0.1521, 0.114, 0.1246, 0.1299, 0.1271, 0.8732, 0.7983, 0.2307, 0.2189, 0.8297, 0.8272, 0.02083, 0.0146, 0.002966, 0.07298, 0.07053, 0.08154, 0.136, 0.1053, 0.3458, 0.2321, 0.08308, 0.1335, 0.08776, 2.059e-05, 0.0158, 0.728, 0.7067, 0.6775, 0.6624, 0.5161, 0.5199, 0.8599, 0.7209, 0.08141, 0.1566, 0.6994, 0.677, 0.6622, 0.7072, 0.02213, 0.147, 0.1704, 0.1534, 0.1167, 0.008678, 0.003997, 0.679, 0.7843, 0.7855, 0.6739, 0.1176, 0.0586, 0.1845, 0.01011, 0.01235, 0.1301, 0.6561, 0.4966, 0.004801, 0.00451, 0.004996, 0.000267]): _vg.add([_i], _w, 'REPLACE')
_vg = ob_mees.vertex_groups.new(name='Bone.003')
for _i, _w in zip([158, 190, 191, 192, 193, 194, 195, 208, 209, 210, 211, 212, 213, 214, 215, 242, 243, 260, 261, 262, 269, 270, 271, 272, 273, 274, 279, 295, 296, 301, 302, 368, 369, 370, 371, 372, 373, 374, 375, 376, 377, 378, 379, 542, 544, 545, 582, 583, 584, 585, 586, 587, 588, 589, 590, 603, 604, 605, 606, 607, 608, 609, 610, 611, 612, 613, 614, 615, 616, 645, 646, 663, 664, 665, 672, 673, 674, 675, 676, 677, 682, 699, 700, 705, 706, 774, 775, 776, 777, 778, 779, 780, 781, 782, 783, 784, 785, 786, 787, 788, 789, 790, 791], [0.007048, 0.9038, 0.8365, 0.9976, 0.9887, 0.9061, 0.9958, 0.9017, 0.9885, 0.9849, 0.9756, 0.9804, 0.972, 0.1809, 0.1949, 0.08072, 0.05245, 0.8315, 0.808, 0.831, 0.9892, 0.8721, 0.9674, 0.9689, 0.2345, 0.1569, 0.02777, 0.8408, 0.9941, 0.9795, 0.1912, 0.9984, 0.9914, 0.9966, 0.9939, 0.9859, 0.998, 0.9935, 0.9994, 0.9932, 0.9835, 0.9958, 0.998, 0.006635, 0.07865, 0.0769, 0.9057, 0.8397, 0.8845, 0.6313, 0.9977, 0.989, 0.7504, 0.9072, 0.9959, 0.8548, 0.9026, 0.9897, 0.9886, 0.9853, 0.9761, 0.974, 0.9807, 0.9722, 0.9637, 0.2285, 0.2528, 0.1791, 0.1935, 0.08022, 0.05203, 0.8349, 0.81, 0.8319, 0.9893, 0.8725, 0.9676, 0.9694, 0.233, 0.1548, 0.02715, 0.8439, 0.9943, 0.98, 0.1896, 0.9984, 0.9915, 0.9942, 0.9998, 0.9982, 0.9967, 0.9927, 0.9939, 0.9862, 0.9851, 0.998, 0.9936, 0.9994, 0.9933, 0.9837, 0.9959, 0.9985, 0.998]): _vg.add([_i], _w, 'REPLACE')
_vg = ob_mees.vertex_groups.new(name='Bone.004')
for _i, _w in zip([74, 82, 116, 220, 224, 229, 237, 275, 303, 305, 307, 309, 321, 330, 380, 381, 382, 383, 385, 386, 387, 389, 391, 392, 394, 396, 398, 400, 402, 408, 409, 411, 412, 414, 415, 416, 417, 419, 424, 428, 430, 431, 432, 433, 434, 435, 436, 437, 438, 439, 440, 441, 443, 447, 448, 450, 452, 455, 456, 459, 493, 514, 534, 535, 536, 537, 538, 540, 541, 542, 543, 544, 545, 578, 579, 580, 581, 582, 583, 589, 604, 614, 615, 616, 617, 618, 619, 620, 621, 622, 623, 624, 629, 631, 633, 635, 637, 638, 639, 640, 641, 642, 643, 644, 645, 646, 664, 665, 673, 676, 677, 678, 679, 680, 681, 682, 697, 698, 699, 706, 707, 708, 709, 710, 715, 716, 717, 719, 722, 725, 726, 727, 728, 729, 730, 731, 732, 733, 734, 735, 736], [0.0, 0.0, 0.0, 0.0, 0.0, 0.0, 0.0, 0.0, 0.0, 0.0, 0.0, 0.0, 0.0, 0.0, 0.0, 0.0, 0.0, 0.0, 0.0, 0.0, 0.0, 0.0, 0.0, 0.0, 0.0, 0.0, 0.0, 0.0, 0.0, 0.0, 0.0, 0.0, 0.0, 0.0, 0.0, 0.0, 0.0, 0.0, 0.0, 0.0, 0.0, 0.0, 0.0, 0.0, 0.0, 0.0, 0.0, 0.0, 0.0, 0.0, 0.0, 0.0, 0.0, 0.0, 0.0, 0.0, 0.0, 0.0, 0.0, 0.0, 0.0, 0.0, 0.0, 0.0, 0.5856, 0.8381, 0.0, 0.0, 0.05558, 0.0, 0.0, 0.03702, 0.0, 0.9609, 0.973, 0.9124, 0.9185, 0.0, 0.0, 0.0, 0.0, 0.0, 0.0, 0.0, 0.94, 0.9675, 0.9429, 0.9558, 0.107, 0.09407, 0.0848, 0.0983, 0.0, 0.0, 0.0, 0.0, 0.0, 0.0, 0.0, 0.03806, 0.0, 0.01009, 0.0, 0.0, 0.0, 0.0, 0.0, 0.0, 0.0, 0.0, 0.0, 0.0, 0.0, 0.0, 0.9198, 0.0, 0.986, 0.9626, 0.0, 0.0, 0.9915, 0.9597, 0.03057, 0.07784, 0.0, 0.0, 0.0, 0.0, 0.0, 0.3277, 0.315, 0.3159, 0.2579, 0.272, 0.2385, 0.7576, 0.7224, 0.5301, 0.6723, 0.6863, 0.813]): _vg.add([_i], _w, 'REPLACE')
_vg = ob_mees.vertex_groups.new(name='Bone.005')
for _i, _w in zip([617, 618, 619, 620, 621, 622, 623, 624, 625, 626, 627, 628, 629, 630, 631, 632, 633, 634, 635, 636, 708, 709, 710, 711, 712, 713, 714, 715, 716, 719, 720, 721, 722, 723, 724, 725, 726, 727, 728, 729, 730, 731, 732, 733, 734, 735, 736], [0.03964, 0.001273, 0.05506, 0.03364, 0.8919, 0.9061, 0.9145, 0.9017, 0.9742, 0.995, 0.9893, 0.9938, 0.4111, 0.9451, 0.8517, 0.9619, 0.01518, 0.1313, 0.06472, 0.07765, 0.02859, 0.9593, 0.9218, 0.9935, 0.9914, 0.8251, 0.9631, 0.0063, 0.03643, 0.3986, 0.07838, 0.3532, 0.285, 0.1756, 0.08778, 0.671, 0.6847, 0.684, 0.7417, 0.7278, 0.7613, 0.2414, 0.2772, 0.4695, 0.3251, 0.3135, 0.1867]): _vg.add([_i], _w, 'REPLACE')
_vg = ob_mees.vertex_groups.new(name='Bone.006')
for _i, _w in zip([380, 381, 382, 383, 384, 385, 386, 387, 388, 389, 390, 391, 392, 393, 394, 395, 396, 397, 398, 399, 400, 401, 402, 403, 404, 405, 406, 407, 408, 409, 410, 411, 412, 413, 414, 415, 416, 417, 418, 419, 420, 421, 422, 423, 424, 425, 426, 427, 428, 429, 430, 431, 432, 433, 434, 435, 436, 437, 438, 439, 440, 441, 442, 443, 444, 445, 446, 447, 448, 449, 450, 451, 452, 453, 454, 455, 456, 457, 458, 459, 460, 461, 462, 463, 464, 465, 466, 467, 468, 469, 470, 471, 472, 473, 474, 475, 476, 477, 478, 479, 480, 481, 482, 483, 484, 485, 486, 487, 488, 489, 490, 491, 492, 493, 494, 495, 496, 497, 498, 499, 500, 501, 502, 503, 504, 505, 506, 507, 508, 509, 510, 511, 512, 513, 514, 515, 516, 517, 518, 519, 520, 521, 522, 523, 524, 525, 526, 527, 528, 529, 530, 531, 532, 533, 629, 630, 631, 632, 633, 634, 635, 636, 713, 714, 715, 716, 719, 720, 721, 722, 723, 724], [1.0, 1.0, 1.0, 1.0, 1.0, 1.0, 1.0, 1.0, 1.0, 1.0, 1.0, 1.0, 1.0, 1.0, 1.0, 1.0, 1.0, 1.0, 1.0, 1.0, 1.0, 1.0, 1.0, 1.0, 1.0, 1.0, 1.0, 1.0, 1.0, 1.0, 1.0, 1.0, 1.0, 1.0, 1.0, 1.0, 1.0, 1.0, 1.0, 1.0, 1.0, 1.0, 1.0, 1.0, 1.0, 1.0, 1.0, 1.0, 1.0, 1.0, 1.0, 1.0, 1.0, 1.0, 1.0, 1.0, 1.0, 1.0, 1.0, 1.0, 1.0, 1.0, 1.0, 1.0, 1.0, 1.0, 1.0, 1.0, 1.0, 1.0, 1.0, 1.0, 1.0, 1.0, 1.0, 1.0, 1.0, 1.0, 1.0, 1.0, 1.0, 1.0, 1.0, 1.0, 1.0, 1.0, 1.0, 1.0, 1.0, 1.0, 1.0, 1.0, 1.0, 1.0, 1.0, 1.0, 1.0, 1.0, 1.0, 1.0, 1.0, 1.0, 1.0, 1.0, 1.0, 1.0, 1.0, 1.0, 1.0, 1.0, 1.0, 1.0, 1.0, 1.0, 1.0, 1.0, 1.0, 1.0, 1.0, 1.0, 1.0, 1.0, 1.0, 1.0, 1.0, 1.0, 1.0, 1.0, 1.0, 1.0, 1.0, 1.0, 1.0, 1.0, 1.0, 1.0, 1.0, 1.0, 1.0, 1.0, 1.0, 1.0, 1.0, 1.0, 1.0, 1.0, 1.0, 1.0, 1.0, 1.0, 1.0, 1.0, 1.0, 1.0, 0.5888, 0.05456, 0.1482, 0.02597, 0.9674, 0.8686, 0.9353, 0.9223, 0.175, 0.02336, 0.9718, 0.9568, 0.6013, 0.9216, 0.6468, 0.715, 0.8244, 0.9122]): _vg.add([_i], _w, 'REPLACE')
_vg = ob_mees.vertex_groups.new(name='Bone.011')
for _i, _w in zip([9, 14, 18, 19, 41, 42, 44, 154, 155, 156, 157, 158, 159, 160, 186, 187, 188, 189, 190, 191, 192, 193, 194, 195, 208, 210, 211, 212, 214, 215, 216, 217, 218, 219, 220, 221, 222, 223, 236, 237, 239, 240, 241, 242, 243, 260, 273, 274, 275, 276, 277, 278, 279, 280, 293, 294, 295, 296, 301, 302, 303, 304, 305, 306, 313, 321, 322, 323, 324, 325, 326, 327, 328, 329, 330, 331, 332, 339, 368, 369, 372, 378, 391, 411, 414, 420, 432, 451, 540, 541, 544, 545, 640], [0.0, 0.0, 0.0, 0.0, 0.0, 0.0, 0.0, 0.0, 0.0, 0.0, 0.8172, 0.0, 0.0, 0.0, 0.9598, 0.9728, 0.0, 0.0, 0.0, 0.0, 0.0, 0.0, 0.0, 0.0, 0.0, 0.0, 0.0, 0.0, 0.0, 0.0, 0.9393, 0.9675, 0.9429, 0.9558, 0.107, 0.09406, 0.08479, 0.0983, 0.0, 0.0, 0.002492, 0.0, 0.0, 0.0, 0.0, 0.0, 0.0, 0.0, 0.0, 0.0, 0.0, 0.9173, 0.0, 0.0, 0.9858, 0.0, 0.0, 0.0, 0.0, 0.0, 0.9914, 0.9597, 0.03056, 0.07784, 0.2598, 0.3277, 0.315, 0.3159, 0.2579, 0.272, 0.2385, 0.7576, 0.7224, 0.5301, 0.6722, 0.6863, 0.8129, 0.0, 0.0, 0.0, 0.0, 0.0, 0.0, 0.0, 0.0, 0.0, 0.0, 0.0, 0.03934, 0.0626, 0.03643, 0.02905, 0.02705]): _vg.add([_i], _w, 'REPLACE')
_vg = ob_mees.vertex_groups.new(name='Bone.012')
for _i, _w in zip([216, 217, 218, 219, 220, 221, 222, 223, 224, 225, 226, 227, 228, 229, 230, 231, 232, 233, 234, 235, 304, 305, 306, 307, 308, 309, 310, 311, 312, 315, 316, 317, 318, 319, 320, 321, 322, 323, 324, 325, 326, 327, 328, 329, 330, 331, 332], [0.03964, 0.001273, 0.05506, 0.03364, 0.8919, 0.9061, 0.9145, 0.9017, 0.9742, 0.995, 0.9893, 0.9938, 0.4111, 0.9451, 0.8517, 0.9619, 0.01518, 0.1313, 0.06472, 0.07765, 0.02859, 0.9593, 0.9218, 0.9935, 0.9914, 0.8251, 0.9631, 0.0063, 0.03643, 0.3986, 0.07838, 0.3532, 0.285, 0.1756, 0.08778, 0.671, 0.6847, 0.684, 0.7417, 0.7278, 0.7613, 0.2414, 0.2772, 0.4695, 0.3251, 0.3135, 0.1867]): _vg.add([_i], _w, 'REPLACE')
_vg = ob_mees.vertex_groups.new(name='Bone.013')
for _i, _w in zip([0, 1, 2, 3, 4, 5, 6, 7, 8, 9, 10, 11, 12, 13, 14, 15, 16, 17, 18, 19, 20, 21, 22, 23, 24, 25, 26, 27, 28, 29, 30, 31, 32, 33, 34, 35, 36, 37, 38, 39, 40, 41, 42, 43, 44, 45, 46, 47, 48, 49, 50, 51, 52, 53, 54, 55, 56, 57, 58, 59, 60, 61, 62, 63, 64, 65, 66, 67, 68, 69, 70, 71, 72, 73, 74, 75, 76, 77, 78, 79, 80, 81, 82, 83, 84, 85, 86, 87, 88, 89, 90, 91, 92, 93, 94, 95, 96, 97, 98, 99, 100, 101, 102, 103, 104, 105, 106, 107, 108, 109, 110, 111, 112, 113, 114, 115, 116, 117, 118, 119, 120, 121, 122, 123, 124, 125, 126, 127, 128, 129, 130, 131, 132, 133, 134, 135, 136, 137, 138, 139, 140, 141, 142, 143, 144, 145, 146, 147, 148, 149, 150, 151, 152, 153, 228, 229, 230, 231, 232, 233, 234, 235, 309, 310, 311, 312, 315, 316, 317, 318, 319, 320], [1.0, 1.0, 1.0, 1.0, 1.0, 1.0, 1.0, 1.0, 1.0, 1.0, 1.0, 1.0, 1.0, 1.0, 1.0, 1.0, 1.0, 1.0, 1.0, 1.0, 1.0, 1.0, 1.0, 1.0, 1.0, 1.0, 1.0, 1.0, 1.0, 1.0, 1.0, 1.0, 1.0, 1.0, 1.0, 1.0, 1.0, 1.0, 1.0, 1.0, 1.0, 1.0, 1.0, 1.0, 1.0, 1.0, 1.0, 1.0, 1.0, 1.0, 1.0, 1.0, 1.0, 1.0, 1.0, 1.0, 1.0, 1.0, 1.0, 1.0, 1.0, 1.0, 1.0, 1.0, 1.0, 1.0, 1.0, 1.0, 1.0, 1.0, 1.0, 1.0, 1.0, 1.0, 1.0, 1.0, 1.0, 1.0, 1.0, 1.0, 1.0, 1.0, 1.0, 1.0, 1.0, 1.0, 1.0, 1.0, 1.0, 1.0, 1.0, 1.0, 1.0, 1.0, 1.0, 1.0, 1.0, 1.0, 1.0, 1.0, 1.0, 1.0, 1.0, 1.0, 1.0, 1.0, 1.0, 1.0, 1.0, 1.0, 1.0, 1.0, 1.0, 1.0, 1.0, 1.0, 1.0, 1.0, 1.0, 1.0, 1.0, 1.0, 1.0, 1.0, 1.0, 1.0, 1.0, 1.0, 1.0, 1.0, 1.0, 1.0, 1.0, 1.0, 1.0, 1.0, 1.0, 1.0, 1.0, 1.0, 1.0, 1.0, 1.0, 1.0, 1.0, 1.0, 1.0, 1.0, 1.0, 1.0, 1.0, 1.0, 1.0, 1.0, 0.5888, 0.05456, 0.1482, 0.02597, 0.9674, 0.8686, 0.9353, 0.9223, 0.175, 0.02336, 0.9718, 0.9568, 0.6013, 0.9216, 0.6468, 0.715, 0.8244, 0.9122]): _vg.add([_i], _w, 'REPLACE')
_vg = ob_mees.vertex_groups.new(name='Bone.007')
for _i, _w in zip([118, 155, 160, 161, 168, 221, 223, 224, 225, 227, 229, 238, 239, 244, 245, 246, 247, 249, 280, 284, 305, 307, 309, 322, 326, 332, 339, 340, 341, 342, 343, 387, 437, 459, 464, 465, 467, 468, 469, 472, 473, 478, 483, 485, 486, 487, 488, 489, 490, 491, 492, 493, 497, 499, 500, 502, 504, 506, 509, 510, 511, 512, 518, 520, 521, 525, 529, 530, 531, 532, 533, 534, 535, 538, 539, 546, 547, 548, 549, 550, 551, 552, 553, 554, 555, 556, 557, 558, 559, 560, 561, 562, 563, 564, 565, 591, 592, 593, 594, 620, 622, 624, 626, 638, 641, 642, 647, 648, 649, 650, 651, 652, 653, 654, 655, 656, 666, 667, 680, 683, 684, 685, 686, 687, 688, 689, 690, 701, 702, 715, 726, 727, 728, 729, 731, 732, 733, 734, 735, 743, 744, 745, 746, 747, 748, 749, 750, 751, 752, 753, 754, 755, 756, 757], [0.0, 0.0, 0.0, 0.0, 0.0, 0.0, 0.0, 0.0, 0.0, 0.0, 0.0, 0.0, 0.0, 0.0, 0.0, 0.0, 0.02439, 0.0, 0.0, 0.0, 0.0, 0.0, 0.0, 0.0, 0.0, 0.0, 0.0, 0.0, 0.0, 0.0, 0.0, 0.0, 0.0, 0.0, 0.0, 0.0, 0.0, 0.0, 0.0, 0.0, 0.0, 0.0, 0.0, 0.0, 0.0, 0.0, 0.0, 0.0, 0.0, 0.0, 0.0, 0.0, 0.0, 0.0, 0.0, 0.0, 0.0, 0.0, 0.0, 0.0, 0.0, 0.0, 0.0, 0.0, 0.0, 0.0, 0.0, 0.0, 0.0, 0.0, 0.0, 0.0, 0.0, 0.0, 0.0, 0.0, 0.0, 0.0, 0.0, 0.1131, 0.05214, 0.0, 0.0, 0.9599, 0.8206, 0.04156, 0.0, 0.9924, 0.9538, 0.764, 0.9842, 0.9372, 0.9255, 0.7681, 0.8691, 0.1476, 0.1066, 0.1211, 0.0735, 0.0, 0.0, 0.0, 0.0, 0.0, 0.0, 0.0, 0.0, 0.0, 0.1394, 0.0, 0.3827, 0.9072, 0.8989, 0.9879, 0.8831, 0.9079, 0.0826, 0.1236, 0.0, 0.0, 0.0, 0.9602, 0.0, 0.9924, 0.9405, 0.9484, 0.7857, 0.0838, 0.1188, 0.0, 0.0, 0.0, 0.0, 0.0, 0.0, 0.0, 0.0, 0.0, 0.0, 0.0, 0.0, 0.0, 0.0, 0.0, 0.0, 0.0, 0.8672, 0.7436, 0.8057, 0.8671, 0.8237, 0.8448, 0.76, 0.8883]): _vg.add([_i], _w, 'REPLACE')
_vg = ob_mees.vertex_groups.new(name='Bone.008')
for _i, _w in zip([562, 563, 564, 565, 566, 567, 568, 569, 571, 572, 575, 576, 591, 592, 593, 594, 595, 596, 597, 598, 655, 656, 657, 658, 659, 661, 666, 667, 668, 669, 689, 690, 691, 692, 693, 694, 696, 701, 702, 703, 704, 750, 751, 752, 753, 754, 755, 756, 757, 758, 759, 760, 761, 762, 763, 764, 765, 766, 767, 768, 769, 770, 771, 772, 773], [0.06254, 0.07253, 0.225, 0.1326, 0.9974, 0.9916, 0.9866, 0.9934, 0.1061, 0.1263, 0.04407, 0.04744, 0.8516, 0.893, 0.8791, 0.9265, 0.9611, 0.9616, 0.9613, 0.9654, 0.1135, 0.09219, 0.99, 0.9976, 0.122, 0.03304, 0.9174, 0.8759, 0.9529, 0.9645, 0.05115, 0.2191, 0.9935, 0.9872, 0.0565, 0.07178, 0.0004505, 0.9161, 0.8812, 0.9683, 0.9781, 0.1315, 0.2514, 0.1959, 0.1328, 0.1738, 0.1554, 0.2433, 0.1114, 0.1033, 0.1283, 0.3752, 0.4438, 0.4492, 0.0874, 0.2889, 0.3326, 0.5182, 0.2143, 0.2171, 0.3239, 0.4873, 0.1507, 0.6744, 0.6478]): _vg.add([_i], _w, 'REPLACE')
_vg = ob_mees.vertex_groups.new(name='Bone.009')
for _i, _w in zip([570, 571, 572, 573, 574, 575, 576, 577, 595, 596, 597, 598, 659, 660, 661, 662, 668, 669, 693, 694, 695, 696, 703, 718, 737, 738, 739, 740, 741, 758, 759, 760, 761, 762, 763, 764, 765, 766, 767, 768, 769, 770, 771, 772, 773], [0.927, 0.8727, 0.854, 0.9469, 0.5205, 0.8806, 0.8826, 0.5247, 0.02708, 0.02565, 0.02684, 0.01834, 0.8616, 0.9357, 0.8884, 0.5012, 0.04343, 0.0205, 0.9201, 0.9079, 0.8228, 0.8318, 0.01301, 0.8278, 0.03207, 0.05374, 0.02771, 0.08989, 0.05437, 0.8861, 0.8578, 0.6214, 0.5525, 0.5487, 0.9013, 0.7063, 0.6629, 0.4806, 0.7809, 0.7771, 0.6749, 0.5122, 0.8443, 0.3238, 0.3503]): _vg.add([_i], _w, 'REPLACE')
_vg = ob_mees.vertex_groups.new(name='Bone.010')
for _i, _w in zip([570, 573, 574, 575, 576, 577, 599, 600, 601, 602, 660, 661, 662, 670, 671, 695, 696, 718, 737, 738, 739, 740, 741, 742], [0.0547, 0.03545, 0.4765, 0.07237, 0.06866, 0.4726, 0.9874, 0.996, 0.9973, 0.9982, 0.05676, 0.07005, 0.4976, 0.9989, 1.0, 0.1558, 0.1429, 0.1534, 0.9586, 0.946, 0.9611, 0.9089, 0.9451, 0.9842]): _vg.add([_i], _w, 'REPLACE')
_vg = ob_mees.vertex_groups.new(name='Bone.014')
for _i, _w in zip([0, 1, 2, 4, 7, 12, 13, 16, 36, 38, 43, 45, 54, 56, 75, 76, 79, 113, 134, 154, 155, 160, 161, 162, 163, 164, 165, 166, 167, 168, 169, 170, 171, 172, 173, 196, 197, 198, 199, 224, 228, 230, 232, 234, 239, 244, 245, 246, 247, 248, 249, 250, 251, 252, 253, 263, 264, 277, 280, 281, 282, 283, 284, 285, 286, 297, 298, 311, 318, 320, 339, 340, 341, 342, 343, 344, 345, 346, 347, 348, 349, 350, 351, 539, 546, 548, 549, 550, 552, 553, 556, 557, 560, 561, 642, 648, 650, 652, 654, 683, 684, 686, 688, 743, 744, 746, 748, 749], [0.0, 0.0, 0.0, 0.0, 0.0, 0.0, 0.0, 0.0, 0.0, 0.0, 0.0, 0.0, 0.0, 0.0, 0.0, 0.0, 0.0, 0.0, 0.0, 0.0, 0.0, 0.0, 0.0, 0.02439, 0.6265, 0.9599, 0.8206, 0.9924, 0.9538, 0.7141, 0.9842, 0.9372, 0.9255, 0.7681, 0.8691, 0.1476, 0.1066, 0.1211, 0.0735, 0.0, 0.0, 0.0, 0.0, 0.0, 0.0, 0.0, 0.0, 0.0, 0.0, 0.2984, 0.9001, 0.8989, 0.9879, 0.8831, 0.9079, 0.0826, 0.1236, 0.0, 0.0, 0.8598, 0.9602, 0.9924, 0.9405, 0.9484, 0.7857, 0.0838, 0.1188, 0.0, 0.0, 0.0, 0.0, 0.0, 0.0, 0.0, 0.02255, 0.8672, 0.7436, 0.8057, 0.8671, 0.8237, 0.8448, 0.76, 0.8883, 0.0, 0.0, 0.0, 0.0, 0.0, 0.0, 0.0, 0.0, 0.0, 0.0, 0.0, 0.006513, 0.0, 0.0, 0.06453, 0.0, 0.0, 0.0, 0.0, 0.0, 0.0, 0.0, 0.0, 0.0, 0.0]): _vg.add([_i], _w, 'REPLACE')
_vg = ob_mees.vertex_groups.new(name='Bone.015')
for _i, _w in zip([170, 171, 172, 173, 174, 175, 176, 177, 179, 180, 183, 184, 196, 197, 198, 199, 200, 201, 202, 203, 252, 253, 254, 255, 256, 258, 263, 264, 265, 266, 285, 286, 287, 288, 289, 290, 292, 297, 298, 299, 300, 344, 345, 346, 347, 348, 349, 350, 351, 352, 353, 354, 355, 356, 357, 358, 359, 360, 361, 362, 363, 364, 365, 366, 367], [0.06254, 0.07253, 0.225, 0.1326, 0.9974, 0.9916, 0.9866, 0.9934, 0.1061, 0.1263, 0.04407, 0.04744, 0.8516, 0.893, 0.8791, 0.9265, 0.9611, 0.9616, 0.9613, 0.9654, 0.1135, 0.09219, 0.99, 0.9976, 0.122, 0.03304, 0.9174, 0.8759, 0.9529, 0.9645, 0.05115, 0.2191, 0.9935, 0.9872, 0.0565, 0.07178, 0.0004505, 0.9161, 0.8812, 0.9683, 0.9781, 0.1315, 0.2514, 0.1959, 0.1328, 0.1738, 0.1554, 0.2433, 0.1114, 0.1033, 0.1283, 0.3752, 0.4438, 0.4492, 0.0874, 0.2889, 0.3326, 0.5182, 0.2143, 0.2171, 0.3239, 0.4873, 0.1507, 0.6744, 0.6478]): _vg.add([_i], _w, 'REPLACE')
_vg = ob_mees.vertex_groups.new(name='Bone.016')
for _i, _w in zip([178, 179, 180, 181, 182, 183, 184, 185, 200, 201, 202, 203, 256, 257, 258, 259, 265, 266, 289, 290, 291, 292, 299, 314, 333, 334, 335, 336, 337, 352, 353, 354, 355, 356, 357, 358, 359, 360, 361, 362, 363, 364, 365, 366, 367], [0.927, 0.8727, 0.854, 0.9469, 0.5205, 0.8806, 0.8826, 0.5247, 0.02708, 0.02565, 0.02684, 0.01834, 0.8616, 0.9357, 0.8884, 0.5012, 0.04343, 0.0205, 0.9201, 0.9079, 0.8228, 0.8318, 0.01301, 0.8278, 0.03207, 0.05374, 0.02771, 0.08989, 0.05437, 0.8861, 0.8578, 0.6214, 0.5525, 0.5487, 0.9013, 0.7063, 0.6629, 0.4806, 0.7809, 0.7771, 0.6749, 0.5122, 0.8443, 0.3238, 0.3503]): _vg.add([_i], _w, 'REPLACE')
_vg = ob_mees.vertex_groups.new(name='Bone.017')
for _i, _w in zip([178, 181, 182, 183, 184, 185, 204, 205, 206, 207, 257, 258, 259, 267, 268, 291, 292, 314, 333, 334, 335, 336, 337, 338], [0.0547, 0.03545, 0.4765, 0.07237, 0.06866, 0.4726, 0.9874, 0.996, 0.9973, 0.9982, 0.05676, 0.07005, 0.4976, 0.9989, 1.0, 0.1558, 0.1429, 0.1534, 0.9586, 0.946, 0.9611, 0.9089, 0.9451, 0.9842]): _vg.add([_i], _w, 'REPLACE')
_m = ob_mees.modifiers.new('Armature', 'ARMATURE')
_m.object = ob_armature
ob_lamp.location = (4.076, 1.005, 5.904)
ob_lamp.rotation_euler = (0.6503, 0.05522, 1.866)
ob_lamp.lock_rotations_4d = False
ob_lamp.empty_display_type = 'ARROWS'
ob_lamp.color = (0.0, 0.0, 0.0, 0.0)
ob_lamp.lineart.crease_threshold = 0.0
ob_camera.location = (7.481, -6.508, 5.344)
ob_camera.rotation_euler = (1.109, 0.0, 0.8149)
ob_camera.lock_rotations_4d = False
ob_camera.empty_display_type = 'ARROWS'
ob_camera.color = (0.0, 0.0, 0.0, 0.0)
ob_camera.display_type = 'WIRE'
ob_camera.lineart.crease_threshold = 0.0

# ---- collection membership
col_collection_1.objects.link(ob_armature)
col_collection_1.objects.link(ob_mees)
col_collection_1.objects.link(ob_lamp)
col_collection_1.objects.link(ob_camera)

# ---- scene / render settings (as saved in the file)
scene.camera = ob_camera
scene.frame_start = 230; scene.frame_end = 281; scene.frame_set(278)
scene.render.engine = 'BLENDER_EEVEE_NEXT'
scene.render.resolution_percentage = 50
scene.render.dither_intensity = 0.0
scene.cycles.use_denoising = False
scene.cycles.samples = 128
scene.cycles.sampling_pattern = 'TABULATED_SOBOL'
scene.cycles.light_sampling_threshold = 0.0
scene.cycles.use_adaptive_sampling = False
scene.cycles.use_light_tree = False
scene.cycles.blur_glossy = 0.0
scene.cycles.sample_clamp_indirect = 0.0
scene.view_settings.view_transform = 'Standard'
bpy.context.view_layer.update()
